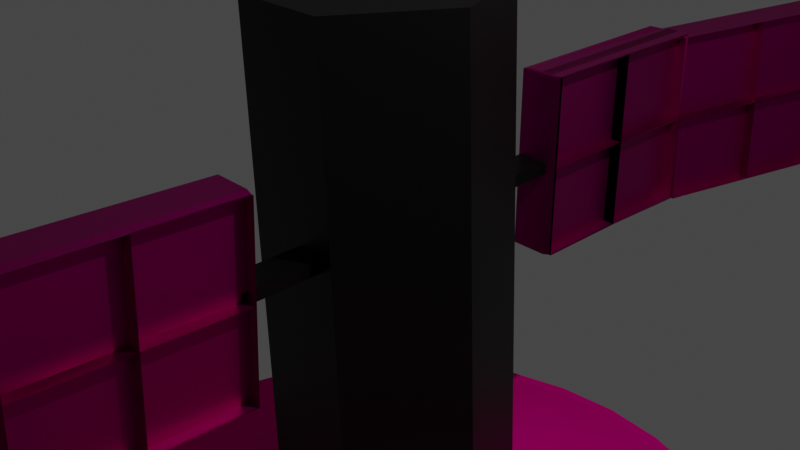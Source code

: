 # Source: satelit.blend  (saved by Blender 2.82.7; exported with 4.5.12 LTS)
import bpy
from mathutils import Matrix  # noqa: F401  (used for matrix-valued properties, if any)

bpy.ops.wm.read_factory_settings(use_empty=True)
scene = bpy.context.scene
scene.name = 'Scene'

# ---- collections
col_collection = bpy.data.collections.new('Collection'); scene.collection.children.link(col_collection)

# ---- materials (node trees are filled in below, after node groups)
mat_material_001 = bpy.data.materials.new('Material.001')
mat_material_001.use_transparent_shadow = False
mat_material_005 = bpy.data.materials.new('Material.005')
mat_material_005.use_transparent_shadow = False
mat_material_005.diffuse_color = (0.8, 0.0, 0.2677, 1.0)
mat_material_005.metallic = 0.9365
mat_material_002 = bpy.data.materials.new('Material.002')
mat_material_002.use_transparent_shadow = False
mat_material_003 = bpy.data.materials.new('Material.003')
mat_material_003.use_transparent_shadow = False

# ---- material node trees
mat_material_001.use_nodes = True; mat_material_001.node_tree.nodes.clear()
_N = mat_material_001.node_tree.nodes; _L = mat_material_001.node_tree.links
n0 = _N.new('ShaderNodeOutputMaterial'); n0.name = 'Material Output'; n0.location = (300, 300)
n1 = _N.new('ShaderNodeBsdfPrincipled'); n1.name = 'Principled BSDF'; n1.location = (10, 300)
n1.distribution = 'GGX'
n1.subsurface_method = 'BURLEY'
n1.inputs[0].default_value = (0.01834, 0.01707, 0.01756, 0.0)
n1.inputs[1].default_value = 1.0
n1.inputs[3].default_value = 1.45
n1.inputs[9].default_value = (0.1, 0.1, 0.1)
n1.inputs[13].default_value = 0.5367
n1.inputs[27].default_value = (0.0, 0.0, 0.0, 1.0)
n1.inputs[28].default_value = 1.0
_L.new(n1.outputs[0], n0.inputs[0])
n0.is_active_output = True
mat_material_002.use_nodes = True; mat_material_002.node_tree.nodes.clear()
_N = mat_material_002.node_tree.nodes; _L = mat_material_002.node_tree.links
n0 = _N.new('ShaderNodeOutputMaterial'); n0.name = 'Material Output'; n0.location = (300, 300)
n1 = _N.new('ShaderNodeBsdfPrincipled'); n1.name = 'Principled BSDF'; n1.location = (10, 300)
n1.distribution = 'GGX'
n1.subsurface_method = 'BURLEY'
n1.inputs[0].default_value = (0.4487, 0.0, 0.2061, 1.0)
n1.inputs[1].default_value = 1.0
n1.inputs[3].default_value = 1.45
n1.inputs[27].default_value = (0.0, 0.0, 0.0, 1.0)
n1.inputs[28].default_value = 1.0
_L.new(n1.outputs[0], n0.inputs[0])
n0.is_active_output = True
mat_material_003.use_nodes = True; mat_material_003.node_tree.nodes.clear()
_N = mat_material_003.node_tree.nodes; _L = mat_material_003.node_tree.links
n0 = _N.new('ShaderNodeOutputMaterial'); n0.name = 'Material Output'; n0.location = (300, 300)
n1 = _N.new('ShaderNodeBsdfPrincipled'); n1.name = 'Principled BSDF'; n1.location = (10, 300)
n1.distribution = 'GGX'
n1.subsurface_method = 'BURLEY'
n1.inputs[0].default_value = (0.4487, 0.0, 0.2061, 1.0)
n1.inputs[1].default_value = 1.0
n1.inputs[3].default_value = 1.45
n1.inputs[27].default_value = (0.0, 0.0, 0.0, 1.0)
n1.inputs[28].default_value = 1.0
_L.new(n1.outputs[0], n0.inputs[0])
n0.is_active_output = True

# ---- world
world_world = bpy.data.worlds.new('World'); scene.world = world_world
world_world.use_nodes = True; world_world.node_tree.nodes.clear()
_N = world_world.node_tree.nodes; _L = world_world.node_tree.links
n0 = _N.new('ShaderNodeOutputWorld'); n0.name = 'World Output'; n0.location = (300, 300)
n1 = _N.new('ShaderNodeBackground'); n1.name = 'Background'; n1.location = (10, 300)
n1.inputs[0].default_value = (0.05088, 0.05088, 0.05088, 1.0)
_L.new(n1.outputs[0], n0.inputs[0])
n0.is_active_output = True
world_world.color = (0.05088, 0.05088, 0.05088)
world_world.use_sun_shadow = False
world_world.sun_shadow_jitter_overblur = 0.0

# ---- cameras
cam_camera = bpy.data.cameras.new('Camera')
cam_camera.clip_end = 100.0
cam_camera.ortho_scale = 7.314

# ---- lights
light_light = bpy.data.lights.new('Light', 'POINT')
light_light.transmission_factor = 0.0
light_light.energy = 1000.0
light_light.shadow_soft_size = 0.1
light_light.shadow_maximum_resolution = 0.006
light_light.use_absolute_resolution = True

# ---- meshes
me_cylinder_001 = bpy.data.meshes.new('Cylinder.001')
me_cylinder_001.from_pydata([(0.0, 1.0, -1.0), (-1.462e-07, 0.656, 1.0), (0.1951, 0.9808, -1.0), (0.128, 0.6434, 1.0), (0.3827, 0.9239, -1.0), (0.251, 0.6061, 1.0), (0.5556, 0.8315, -1.0), (0.3645, 0.5454, 1.0), (0.7071, 0.7071, -1.0), (0.4639, 0.4639, 1.0), (0.8315, 0.5556, -1.0), (0.5454, 0.3645, 1.0), (0.9239, 0.3827, -1.0), (0.6061, 0.251, 1.0), (0.9808, 0.1951, -1.0), (0.6434, 0.128, 1.0), (1.0, 7.55e-08, -1.0), (0.656, 2.023e-08, 1.0), (0.9808, -0.1951, -1.0), (0.6434, -0.128, 1.0), (0.9239, -0.3827, -1.0), (0.6061, -0.251, 1.0), (0.8315, -0.5556, -1.0), (0.5454, -0.3645, 1.0), (0.7071, -0.7071, -1.0), (0.4639, -0.4639, 1.0), (0.5556, -0.8315, -1.0), (0.3645, -0.5454, 1.0), (0.3827, -0.9239, -1.0), (0.251, -0.6061, 1.0), (0.1951, -0.9808, -1.0), (0.128, -0.6434, 1.0), (-3.258e-07, -1.0, -1.0), (-2.112e-07, -0.656, 1.0), (-0.1951, -0.9808, -1.0), (-0.128, -0.6434, 1.0), (-0.3827, -0.9239, -1.0), (-0.251, -0.6061, 1.0), (-0.5556, -0.8315, -1.0), (-0.3645, -0.5454, 1.0), (-0.7071, -0.7071, -1.0), (-0.4639, -0.4639, 1.0), (-0.8315, -0.5556, -1.0), (-0.5454, -0.3645, 1.0), (-0.9239, -0.3827, -1.0), (-0.6061, -0.251, 1.0), (-0.9808, -0.1951, -1.0), (-0.6434, -0.128, 1.0), (-1.0, 9.656e-07, -1.0), (-0.656, 6.218e-07, 1.0), (-0.9808, 0.1951, -1.0), (-0.6434, 0.128, 1.0), (-0.9239, 0.3827, -1.0), (-0.6061, 0.251, 1.0), (-0.8315, 0.5556, -1.0), (-0.5454, 0.3645, 1.0), (-0.7071, 0.7071, -1.0), (-0.4639, 0.4639, 1.0), (-0.5556, 0.8315, -1.0), (-0.3645, 0.5454, 1.0), (-0.3827, 0.9239, -1.0), (-0.251, 0.6061, 1.0), (-0.1951, 0.9808, -1.0), (-0.128, 0.6434, 1.0), (0.1951, 0.9808, 1.0), (0.0, 1.0, 1.0), (0.3827, 0.9239, 1.0), (0.5556, 0.8315, 1.0), (0.7071, 0.7071, 1.0), (0.8315, 0.5556, 1.0), (0.9239, 0.3827, 1.0), (0.9808, 0.1951, 1.0), (1.0, 7.55e-08, 1.0), (0.9808, -0.1951, 1.0), (0.9239, -0.3827, 1.0), (0.8315, -0.5556, 1.0), (0.7071, -0.7071, 1.0), (0.5556, -0.8315, 1.0), (0.3827, -0.9239, 1.0), (0.1951, -0.9808, 1.0), (-3.258e-07, -1.0, 1.0), (-0.1951, -0.9808, 1.0), (-0.3827, -0.9239, 1.0), (-0.5556, -0.8315, 1.0), (-0.7071, -0.7071, 1.0), (-0.8315, -0.5556, 1.0), (-0.9239, -0.3827, 1.0), (-0.9808, -0.1951, 1.0), (-1.0, 9.656e-07, 1.0), (-0.9808, 0.1951, 1.0), (-0.9239, 0.3827, 1.0), (-0.8315, 0.5556, 1.0), (-0.7071, 0.7071, 1.0), (-0.5556, 0.8315, 1.0), (-0.3827, 0.9239, 1.0), (-0.1951, 0.9808, 1.0), (0.1709, 0.8589, 1.0), (-4.744e-08, 0.8758, 1.0), (0.3351, 0.8091, 1.0), (0.4865, 0.7282, 1.0), (0.6193, 0.6193, 1.0), (0.7282, 0.4865, 1.0), (0.8091, 0.3351, 1.0), (0.8589, 0.1709, 1.0), (0.8758, 5.643e-08, 1.0), (0.8589, -0.1709, 1.0), (0.8091, -0.3351, 1.0), (0.7282, -0.4865, 1.0), (0.6193, -0.6193, 1.0), (0.4865, -0.7282, 1.0), (0.3351, -0.8091, 1.0), (0.1709, -0.8589, 1.0), (-2.877e-07, -0.8758, 1.0), (-0.1709, -0.8589, 1.0), (-0.3351, -0.8091, 1.0), (-0.4865, -0.7282, 1.0), (-0.6193, -0.6193, 1.0), (-0.7282, -0.4865, 1.0), (-0.8091, -0.3351, 1.0), (-0.8589, -0.1709, 1.0), (-0.8758, 8.521e-07, 1.0), (-0.8589, 0.1709, 1.0), (-0.8091, 0.3351, 1.0), (-0.7282, 0.4865, 1.0), (-0.6193, 0.6193, 1.0), (-0.4865, 0.7282, 1.0), (-0.3351, 0.8091, 1.0), (-0.1709, 0.8589, 1.0), (0.128, 0.6434, 1.0), (-1.462e-07, 0.656, 1.0), (0.251, 0.6061, 1.0), (0.3645, 0.5454, 1.0), (0.4639, 0.4639, 1.0), (0.5454, 0.3645, 1.0), (0.6061, 0.251, 1.0), (0.6434, 0.128, 1.0), (0.656, 2.023e-08, 1.0), (0.6434, -0.128, 1.0), (0.6061, -0.251, 1.0), (0.5454, -0.3645, 1.0), (0.4639, -0.4639, 1.0), (0.3645, -0.5454, 1.0), (0.251, -0.6061, 1.0), (0.128, -0.6434, 1.0), (-2.112e-07, -0.656, 1.0), (-0.128, -0.6434, 1.0), (-0.251, -0.6061, 1.0), (-0.3645, -0.5454, 1.0), (-0.4639, -0.4639, 1.0), (-0.5454, -0.3645, 1.0), (-0.6061, -0.251, 1.0), (-0.6434, -0.128, 1.0), (-0.656, 6.218e-07, 1.0), (-0.6434, 0.128, 1.0), (-0.6061, 0.251, 1.0), (-0.5454, 0.3645, 1.0), (-0.4639, 0.4639, 1.0), (-0.3645, 0.5454, 1.0), (-0.251, 0.6061, 1.0), (-0.128, 0.6434, 1.0), (0.05843, 0.2938, 1.659), (4.426e-07, 0.2995, 1.659), (0.1146, 0.2767, 1.659), (0.1664, 0.249, 1.659), (0.2118, 0.2118, 1.659), (0.249, 0.1664, 1.659), (0.2767, 0.1146, 1.659), (0.2938, 0.05843, 1.659), (0.2995, -4.916e-08, 1.659), (0.2938, -0.05843, 1.659), (0.2767, -0.1146, 1.659), (0.249, -0.1664, 1.659), (0.2118, -0.2118, 1.659), (0.1664, -0.249, 1.659), (0.1146, -0.2767, 1.659), (0.05843, -0.2938, 1.659), (6.031e-07, -0.2995, 1.659), (-0.05843, -0.2938, 1.659), (-0.1146, -0.2767, 1.659), (-0.1664, -0.249, 1.659), (-0.2118, -0.2118, 1.659), (-0.249, -0.1664, 1.659), (-0.2767, -0.1146, 1.659), (-0.2938, -0.05843, 1.659), (-0.2995, 2.895e-07, 1.659), (-0.2938, 0.05843, 1.659), (-0.2767, 0.1146, 1.659), (-0.249, 0.1664, 1.659), (-0.2118, 0.2118, 1.659), (-0.1664, 0.249, 1.659), (-0.1146, 0.2767, 1.659), (-0.05843, 0.2938, 1.659), (0.128, 0.6434, 1.659), (5.801e-07, 0.656, 1.659), (0.251, 0.6061, 1.659), (0.3645, 0.5454, 1.659), (0.4639, 0.4639, 1.659), (0.5454, 0.3645, 1.659), (0.6061, 0.251, 1.659), (0.6434, 0.128, 1.659), (0.656, 2.023e-08, 1.659), (0.6434, -0.128, 1.659), (0.6061, -0.251, 1.659), (0.5454, -0.3645, 1.659), (0.4639, -0.4639, 1.659), (0.3645, -0.5454, 1.659), (0.251, -0.6061, 1.659), (0.128, -0.6434, 1.659), (5.15e-07, -0.656, 1.659), (-0.128, -0.6434, 1.659), (-0.251, -0.6061, 1.659), (-0.3645, -0.5454, 1.659), (-0.4639, -0.4639, 1.659), (-0.5454, -0.3645, 1.659), (-0.6061, -0.251, 1.659), (-0.6434, -0.128, 1.659), (-0.656, 6.218e-07, 1.659), (-0.6434, 0.128, 1.659), (-0.6061, 0.251, 1.659), (-0.5454, 0.3645, 1.659), (-0.4639, 0.4639, 1.659), (-0.3645, 0.5454, 1.659), (-0.251, 0.6061, 1.659), (-0.128, 0.6434, 1.659), (0.05843, 0.2938, 1.659), (4.426e-07, 0.2995, 1.659), (0.1146, 0.2767, 1.659), (0.1664, 0.249, 1.659), (0.2118, 0.2118, 1.659), (0.249, 0.1664, 1.659), (0.2767, 0.1146, 1.659), (0.2938, 0.05843, 1.659), (0.2995, -4.916e-08, 1.659), (0.2938, -0.05843, 1.659), (0.2767, -0.1146, 1.659), (0.249, -0.1664, 1.659), (0.2118, -0.2118, 1.659), (0.1664, -0.249, 1.659), (0.1146, -0.2767, 1.659), (0.05843, -0.2938, 1.659), (6.031e-07, -0.2995, 1.659), (-0.05843, -0.2938, 1.659), (-0.1146, -0.2767, 1.659), (-0.1664, -0.249, 1.659), (-0.2118, -0.2118, 1.659), (-0.249, -0.1664, 1.659), (-0.2767, -0.1146, 1.659), (-0.2938, -0.05843, 1.659), (-0.2995, 2.895e-07, 1.659), (-0.2938, 0.05843, 1.659), (-0.2767, 0.1146, 1.659), (-0.249, 0.1664, 1.659), (-0.2118, 0.2118, 1.659), (-0.1664, 0.249, 1.659), (-0.1146, 0.2767, 1.659), (-0.05843, 0.2938, 1.659), (0.05843, 0.2938, 2.475), (-8.533e-07, 0.2995, 2.475), (0.1146, 0.2767, 2.475), (0.1664, 0.249, 2.475), (0.2118, 0.2118, 2.475), (0.249, 0.1664, 2.475), (0.2767, 0.1146, 2.475), (0.2938, 0.05843, 2.475), (0.2995, -4.916e-08, 2.475), (0.2938, -0.05843, 2.475), (0.2767, -0.1146, 2.475), (0.249, -0.1664, 2.475), (0.2118, -0.2118, 2.475), (0.1664, -0.249, 2.475), (0.1146, -0.2767, 2.475), (0.05843, -0.2938, 2.475), (-6.929e-07, -0.2995, 2.475), (-0.05843, -0.2938, 2.475), (-0.1146, -0.2767, 2.475), (-0.1664, -0.249, 2.475), (-0.2118, -0.2118, 2.475), (-0.249, -0.1664, 2.475), (-0.2767, -0.1146, 2.475), (-0.2938, -0.05843, 2.475), (-0.2995, 2.895e-07, 2.475), (-0.2938, 0.05843, 2.475), (-0.2767, 0.1146, 2.475), (-0.249, 0.1664, 2.475), (-0.2118, 0.2118, 2.475), (-0.1664, 0.249, 2.475), (-0.1146, 0.2767, 2.475), (-0.05843, 0.2938, 2.475), (0.05843, 0.2938, 3.849), (-4.852e-06, 0.2995, 3.849), (0.1146, 0.2767, 3.849), (0.1664, 0.249, 3.849), (0.2118, 0.2118, 3.849), (0.249, 0.1664, 3.849), (0.2767, 0.1146, 3.849), (0.2938, 0.05843, 3.849), (0.2995, -4.916e-08, 3.849), (0.2938, -0.05843, 3.849), (0.2767, -0.1146, 3.849), (0.249, -0.1664, 3.849), (0.2118, -0.2118, 3.849), (0.1664, -0.249, 3.849), (0.1146, -0.2767, 3.849), (0.05843, -0.2938, 3.849), (-4.691e-06, -0.2995, 3.849), (-0.05844, -0.2938, 3.849), (-0.1146, -0.2767, 3.849), (-0.1664, -0.249, 3.849), (-0.2118, -0.2118, 3.849), (-0.249, -0.1664, 3.849), (-0.2767, -0.1146, 3.849), (-0.2938, -0.05843, 3.849), (-0.2995, 2.895e-07, 3.849), (-0.2938, 0.05843, 3.849), (-0.2767, 0.1146, 3.849), (-0.249, 0.1664, 3.849), (-0.2118, 0.2118, 3.849), (-0.1664, 0.249, 3.849), (-0.1146, 0.2767, 3.849), (-0.05844, 0.2938, 3.849), (0.0, -4.394, -4.302), (0.8572, -4.31, -4.302), (1.682, -4.06, -4.302), (2.441, -3.654, -4.302), (3.107, -3.107, -4.302), (3.654, -2.441, -4.302), (4.06, -1.682, -4.302), (4.31, -0.8572, -4.302), (4.394, -3.317e-07, -4.302), (4.31, 0.8572, -4.302), (4.06, 1.682, -4.302), (3.654, 2.441, -4.302), (3.107, 3.107, -4.302), (2.441, 3.654, -4.302), (1.682, 4.06, -4.302), (0.8572, 4.31, -4.302), (-1.432e-06, 4.394, -4.302), (-0.8572, 4.31, -4.302), (-1.682, 4.06, -4.302), (-2.441, 3.654, -4.302), (-3.107, 3.107, -4.302), (-3.654, 2.441, -4.302), (-4.06, 1.682, -4.302), (-4.31, 0.8572, -4.302), (-4.394, -4.243e-06, -4.302), (-4.31, -0.8572, -4.302), (-4.06, -1.682, -4.302), (-3.654, -2.441, -4.302), (-3.107, -3.107, -4.302), (-2.441, -3.654, -4.302), (-1.682, -4.06, -4.302), (-0.8572, -4.31, -4.302)], [(321, 320), (322, 321), (323, 322), (324, 323), (325, 324), (326, 325), (327, 326), (328, 327), (329, 328), (330, 329), (331, 330), (332, 331), (333, 332), (334, 333), (335, 334), (336, 335), (337, 336), (338, 337), (339, 338), (340, 339), (341, 340), (342, 341), (343, 342), (344, 343), (345, 344), (346, 345), (347, 346), (348, 347), (349, 348), (350, 349), (351, 350), (320, 351)], [(0, 65, 64, 2), (2, 64, 66, 4), (4, 66, 67, 6), (6, 67, 68, 8), (8, 68, 69, 10), (10, 69, 70, 12), (12, 70, 71, 14), (14, 71, 72, 16), (16, 72, 73, 18), (18, 73, 74, 20), (20, 74, 75, 22), (22, 75, 76, 24), (24, 76, 77, 26), (26, 77, 78, 28), (28, 78, 79, 30), (30, 79, 80, 32), (32, 80, 81, 34), (34, 81, 82, 36), (36, 82, 83, 38), (38, 83, 84, 40), (40, 84, 85, 42), (42, 85, 86, 44), (44, 86, 87, 46), (46, 87, 88, 48), (48, 88, 89, 50), (50, 89, 90, 52), (52, 90, 91, 54), (54, 91, 92, 56), (56, 92, 93, 58), (58, 93, 94, 60), (33, 31, 143, 144), (60, 94, 95, 62), (62, 95, 65, 0), (0, 2, 4, 6, 8, 10, 12, 14, 16, 18, 20, 22, 24, 26, 28, 30, 32, 34, 36, 38, 40, 42, 44, 46, 48, 50, 52, 54, 56, 58, 60, 62), (97, 96, 64, 65), (96, 98, 66, 64), (98, 99, 67, 66), (99, 100, 68, 67), (100, 101, 69, 68), (101, 102, 70, 69), (102, 103, 71, 70), (103, 104, 72, 71), (104, 105, 73, 72), (105, 106, 74, 73), (106, 107, 75, 74), (107, 108, 76, 75), (108, 109, 77, 76), (109, 110, 78, 77), (110, 111, 79, 78), (111, 112, 80, 79), (112, 113, 81, 80), (113, 114, 82, 81), (114, 115, 83, 82), (115, 116, 84, 83), (116, 117, 85, 84), (117, 118, 86, 85), (118, 119, 87, 86), (119, 120, 88, 87), (120, 121, 89, 88), (121, 122, 90, 89), (122, 123, 91, 90), (123, 124, 92, 91), (124, 125, 93, 92), (125, 126, 94, 93), (126, 127, 95, 94), (127, 97, 65, 95), (1, 3, 96, 97), (3, 5, 98, 96), (5, 7, 99, 98), (7, 9, 100, 99), (9, 11, 101, 100), (11, 13, 102, 101), (13, 15, 103, 102), (15, 17, 104, 103), (17, 19, 105, 104), (19, 21, 106, 105), (21, 23, 107, 106), (23, 25, 108, 107), (25, 27, 109, 108), (27, 29, 110, 109), (29, 31, 111, 110), (31, 33, 112, 111), (33, 35, 113, 112), (35, 37, 114, 113), (37, 39, 115, 114), (39, 41, 116, 115), (41, 43, 117, 116), (43, 45, 118, 117), (45, 47, 119, 118), (47, 49, 120, 119), (49, 51, 121, 120), (51, 53, 122, 121), (53, 55, 123, 122), (55, 57, 124, 123), (57, 59, 125, 124), (59, 61, 126, 125), (61, 63, 127, 126), (63, 1, 97, 127), (147, 146, 210, 211), (7, 5, 130, 131), (61, 59, 157, 158), (35, 33, 144, 145), (9, 7, 131, 132), (63, 61, 158, 159), (37, 35, 145, 146), (11, 9, 132, 133), (1, 63, 159, 129), (39, 37, 146, 147), (13, 11, 133, 134), (41, 39, 147, 148), (15, 13, 134, 135), (43, 41, 148, 149), (17, 15, 135, 136), (45, 43, 149, 150), (19, 17, 136, 137), (47, 45, 150, 151), (21, 19, 137, 138), (49, 47, 151, 152), (23, 21, 138, 139), (51, 49, 152, 153), (25, 23, 139, 140), (53, 51, 153, 154), (27, 25, 140, 141), (55, 53, 154, 155), (29, 27, 141, 142), (3, 1, 129, 128), (57, 55, 155, 156), (31, 29, 142, 143), (5, 3, 128, 130), (59, 57, 156, 157), (162, 160, 224, 226), (134, 133, 197, 198), (148, 147, 211, 212), (135, 134, 198, 199), (149, 148, 212, 213), (136, 135, 199, 200), (150, 149, 213, 214), (137, 136, 200, 201), (151, 150, 214, 215), (138, 137, 201, 202), (152, 151, 215, 216), (139, 138, 202, 203), (153, 152, 216, 217), (140, 139, 203, 204), (154, 153, 217, 218), (141, 140, 204, 205), (155, 154, 218, 219), (142, 141, 205, 206), (128, 129, 193, 192), (156, 155, 219, 220), (143, 142, 206, 207), (130, 128, 192, 194), (157, 156, 220, 221), (144, 143, 207, 208), (131, 130, 194, 195), (158, 157, 221, 222), (145, 144, 208, 209), (132, 131, 195, 196), (159, 158, 222, 223), (146, 145, 209, 210), (133, 132, 196, 197), (129, 159, 223, 193), (161, 160, 192, 193), (160, 162, 194, 192), (162, 163, 195, 194), (163, 164, 196, 195), (164, 165, 197, 196), (165, 166, 198, 197), (166, 167, 199, 198), (167, 168, 200, 199), (168, 169, 201, 200), (169, 170, 202, 201), (170, 171, 203, 202), (171, 172, 204, 203), (172, 173, 205, 204), (173, 174, 206, 205), (174, 175, 207, 206), (175, 176, 208, 207), (176, 177, 209, 208), (177, 178, 210, 209), (178, 179, 211, 210), (179, 180, 212, 211), (180, 181, 213, 212), (181, 182, 214, 213), (182, 183, 215, 214), (183, 184, 216, 215), (184, 185, 217, 216), (185, 186, 218, 217), (186, 187, 219, 218), (187, 188, 220, 219), (188, 189, 221, 220), (189, 190, 222, 221), (190, 191, 223, 222), (191, 161, 193, 223), (229, 228, 260, 261), (189, 188, 252, 253), (176, 175, 239, 240), (163, 162, 226, 227), (190, 189, 253, 254), (177, 176, 240, 241), (164, 163, 227, 228), (191, 190, 254, 255), (178, 177, 241, 242), (165, 164, 228, 229), (161, 191, 255, 225), (179, 178, 242, 243), (166, 165, 229, 230), (180, 179, 243, 244), (167, 166, 230, 231), (181, 180, 244, 245), (168, 167, 231, 232), (182, 181, 245, 246), (169, 168, 232, 233), (183, 182, 246, 247), (170, 169, 233, 234), (184, 183, 247, 248), (171, 170, 234, 235), (185, 184, 248, 249), (172, 171, 235, 236), (186, 185, 249, 250), (173, 172, 236, 237), (187, 186, 250, 251), (174, 173, 237, 238), (160, 161, 225, 224), (188, 187, 251, 252), (175, 174, 238, 239), (264, 263, 295, 296), (225, 255, 287, 257), (243, 242, 274, 275), (230, 229, 261, 262), (244, 243, 275, 276), (231, 230, 262, 263), (245, 244, 276, 277), (232, 231, 263, 264), (246, 245, 277, 278), (233, 232, 264, 265), (247, 246, 278, 279), (234, 233, 265, 266), (248, 247, 279, 280), (235, 234, 266, 267), (249, 248, 280, 281), (236, 235, 267, 268), (250, 249, 281, 282), (237, 236, 268, 269), (251, 250, 282, 283), (238, 237, 269, 270), (224, 225, 257, 256), (252, 251, 283, 284), (239, 238, 270, 271), (226, 224, 256, 258), (253, 252, 284, 285), (240, 239, 271, 272), (227, 226, 258, 259), (254, 253, 285, 286), (241, 240, 272, 273), (228, 227, 259, 260), (255, 254, 286, 287), (242, 241, 273, 274), (288, 289, 319, 318, 317, 316, 315, 314, 313, 312, 311, 310, 309, 308, 307, 306, 305, 304, 303, 302, 301, 300, 299, 298, 297, 296, 295, 294, 293, 292, 291, 290), (278, 277, 309, 310), (265, 264, 296, 297), (279, 278, 310, 311), (266, 265, 297, 298), (280, 279, 311, 312), (267, 266, 298, 299), (281, 280, 312, 313), (268, 267, 299, 300), (282, 281, 313, 314), (269, 268, 300, 301), (283, 282, 314, 315), (270, 269, 301, 302), (256, 257, 289, 288), (284, 283, 315, 316), (271, 270, 302, 303), (258, 256, 288, 290), (285, 284, 316, 317), (272, 271, 303, 304), (259, 258, 290, 291), (286, 285, 317, 318), (273, 272, 304, 305), (260, 259, 291, 292), (287, 286, 318, 319), (274, 273, 305, 306), (261, 260, 292, 293), (257, 287, 319, 289), (275, 274, 306, 307), (262, 261, 293, 294), (276, 275, 307, 308), (263, 262, 294, 295), (277, 276, 308, 309)])
_uv = me_cylinder_001.uv_layers.new(name='UVMap')
_uv.uv.foreach_set('vector', [1.0, 0.5, 1.0, 1.0, 0.9688, 1.0, 0.9688, 0.5, 0.9688, 0.5, 0.9688, 1.0, 0.9375, 1.0, 0.9375, 0.5, 0.9375, 0.5, 0.9375, 1.0, 0.9062, 1.0, 0.9062, 0.5, 0.9062, 0.5, 0.9062, 1.0, 0.875, 1.0, 0.875, 0.5, 0.875, 0.5, 0.875, 1.0, 0.8438, 1.0, 0.8438, 0.5, 0.8438, 0.5, 0.8438, 1.0, 0.8125, 1.0, 0.8125, 0.5, 0.8125, 0.5, 0.8125, 1.0, 0.7812, 1.0, 0.7812, 0.5, 0.7812, 0.5, 0.7812, 1.0, 0.75, 1.0, 0.75, 0.5, 0.75, 0.5, 0.75, 1.0, 0.7188, 1.0, 0.7188, 0.5, 0.7188, 0.5, 0.7188, 1.0, 0.6875, 1.0, 0.6875, 0.5, 0.6875, 0.5, 0.6875, 1.0, 0.6562, 1.0, 0.6562, 0.5, 0.6562, 0.5, 0.6562, 1.0, 0.625, 1.0, 0.625, 0.5, 0.625, 0.5, 0.625, 1.0, 0.5938, 1.0, 0.5938, 0.5, 0.5938, 0.5, 0.5938, 1.0, 0.5625, 1.0, 0.5625, 0.5, 0.5625, 0.5, 0.5625, 1.0, 0.5312, 1.0, 0.5312, 0.5, 0.5312, 0.5, 0.5312, 1.0, 0.5, 1.0, 0.5, 0.5, 0.5, 0.5, 0.5, 1.0, 0.4688, 1.0, 0.4688, 0.5, 0.4688, 0.5, 0.4688, 1.0, 0.4375, 1.0, 0.4375, 0.5, 0.4375, 0.5, 0.4375, 1.0, 0.4062, 1.0, 0.4062, 0.5, 0.4062, 0.5, 0.4062, 1.0, 0.375, 1.0, 0.375, 0.5, 0.375, 0.5, 0.375, 1.0, 0.3438, 1.0, 0.3438, 0.5, 0.3438, 0.5, 0.3438, 1.0, 0.3125, 1.0, 0.3125, 0.5, 0.3125, 0.5, 0.3125, 1.0, 0.2812, 1.0, 0.2812, 0.5, 0.2812, 0.5, 0.2812, 1.0, 0.25, 1.0, 0.25, 0.5, 0.25, 0.5, 0.25, 1.0, 0.2188, 1.0, 0.2188, 0.5, 0.2188, 0.5, 0.2188, 1.0, 0.1875, 1.0, 0.1875, 0.5, 0.1875, 0.5, 0.1875, 1.0, 0.1562, 1.0, 0.1562, 0.5, 0.1562, 0.5, 0.1562, 1.0, 0.125, 1.0, 0.125, 0.5, 0.125, 0.5, 0.125, 1.0, 0.09375, 1.0, 0.09375, 0.5, 0.09375, 0.5, 0.09375, 1.0, 0.0625, 1.0, 0.0625, 0.5, 0.25, 0.09256, 0.2807, 0.09559, 0.2807, 0.09559, 0.25, 0.09256, 0.0625, 0.5, 0.0625, 1.0, 0.03125, 1.0, 0.03125, 0.5, 0.03125, 0.5, 0.03125, 1.0, 0.0, 1.0, 0.0, 0.5, 0.75, 0.49, 0.7968, 0.4854, 0.8418, 0.4717, 0.8833, 0.4496, 0.9197, 0.4197, 0.9496, 0.3833, 0.9717, 0.3418, 0.9854, 0.2968, 0.99, 0.25, 0.9854, 0.2032, 0.9717, 0.1582, 0.9496, 0.1167, 0.9197, 0.08029, 0.8833, 0.05045, 0.8418, 0.02827, 0.7968, 0.01461, 0.75, 0.01, 0.7032, 0.01461, 0.6582, 0.02827, 0.6167, 0.05045, 0.5803, 0.08029, 0.5504, 0.1167, 0.5283, 0.1582, 0.5146, 0.2032, 0.51, 0.25, 0.5146, 0.2968, 0.5283, 0.3418, 0.5504, 0.3833, 0.5803, 0.4197, 0.6167, 0.4496, 0.6582, 0.4717, 0.7032, 0.4854, 0.25, 0.4602, 0.291, 0.4561, 0.2968, 0.4854, 0.25, 0.49, 0.291, 0.4561, 0.3304, 0.4442, 0.3418, 0.4717, 0.2968, 0.4854, 0.3304, 0.4442, 0.3668, 0.4248, 0.3833, 0.4496, 0.3418, 0.4717, 0.3668, 0.4248, 0.3986, 0.3986, 0.4197, 0.4197, 0.3833, 0.4496, 0.3986, 0.3986, 0.4248, 0.3668, 0.4496, 0.3833, 0.4197, 0.4197, 0.4248, 0.3668, 0.4442, 0.3304, 0.4717, 0.3418, 0.4496, 0.3833, 0.4442, 0.3304, 0.4561, 0.291, 0.4854, 0.2968, 0.4717, 0.3418, 0.4561, 0.291, 0.4602, 0.25, 0.49, 0.25, 0.4854, 0.2968, 0.4602, 0.25, 0.4561, 0.209, 0.4854, 0.2032, 0.49, 0.25, 0.4561, 0.209, 0.4442, 0.1696, 0.4717, 0.1582, 0.4854, 0.2032, 0.4442, 0.1696, 0.4248, 0.1332, 0.4496, 0.1167, 0.4717, 0.1582, 0.4248, 0.1332, 0.3986, 0.1014, 0.4197, 0.08029, 0.4496, 0.1167, 0.3986, 0.1014, 0.3668, 0.07524, 0.3833, 0.05045, 0.4197, 0.08029, 0.3668, 0.07524, 0.3304, 0.05582, 0.3418, 0.02827, 0.3833, 0.05045, 0.3304, 0.05582, 0.291, 0.04386, 0.2968, 0.01461, 0.3418, 0.02827, 0.291, 0.04386, 0.25, 0.03982, 0.25, 0.01, 0.2968, 0.01461, 0.25, 0.03982, 0.209, 0.04386, 0.2032, 0.01461, 0.25, 0.01, 0.209, 0.04386, 0.1696, 0.05582, 0.1582, 0.02827, 0.2032, 0.01461, 0.1696, 0.05582, 0.1332, 0.07524, 0.1167, 0.05045, 0.1582, 0.02827, 0.1332, 0.07524, 0.1014, 0.1014, 0.08029, 0.08029, 0.1167, 0.05045, 0.1014, 0.1014, 0.07524, 0.1332, 0.05045, 0.1167, 0.08029, 0.08029, 0.07524, 0.1332, 0.05582, 0.1696, 0.02827, 0.1582, 0.05045, 0.1167, 0.05582, 0.1696, 0.04386, 0.209, 0.01461, 0.2032, 0.02827, 0.1582, 0.04386, 0.209, 0.03982, 0.25, 0.01, 0.25, 0.01461, 0.2032, 0.03982, 0.25, 0.04386, 0.291, 0.01461, 0.2968, 0.01, 0.25, 0.04386, 0.291, 0.05582, 0.3304, 0.02827, 0.3418, 0.01461, 0.2968, 0.05582, 0.3304, 0.07524, 0.3668, 0.05045, 0.3833, 0.02827, 0.3418, 0.07524, 0.3668, 0.1014, 0.3986, 0.08029, 0.4197, 0.05045, 0.3833, 0.1014, 0.3986, 0.1332, 0.4248, 0.1167, 0.4496, 0.08029, 0.4197, 0.1332, 0.4248, 0.1696, 0.4442, 0.1582, 0.4717, 0.1167, 0.4496, 0.1696, 0.4442, 0.209, 0.4561, 0.2032, 0.4854, 0.1582, 0.4717, 0.209, 0.4561, 0.25, 0.4602, 0.25, 0.49, 0.2032, 0.4854, 0.25, 0.4074, 0.2807, 0.4044, 0.291, 0.4561, 0.25, 0.4602, 0.2807, 0.4044, 0.3102, 0.3955, 0.3304, 0.4442, 0.291, 0.4561, 0.3102, 0.3955, 0.3375, 0.3809, 0.3668, 0.4248, 0.3304, 0.4442, 0.3375, 0.3809, 0.3613, 0.3613, 0.3986, 0.3986, 0.3668, 0.4248, 0.3613, 0.3613, 0.3809, 0.3375, 0.4248, 0.3668, 0.3986, 0.3986, 0.3809, 0.3375, 0.3955, 0.3102, 0.4442, 0.3304, 0.4248, 0.3668, 0.3955, 0.3102, 0.4044, 0.2807, 0.4561, 0.291, 0.4442, 0.3304, 0.4044, 0.2807, 0.4074, 0.25, 0.4602, 0.25, 0.4561, 0.291, 0.4074, 0.25, 0.4044, 0.2193, 0.4561, 0.209, 0.4602, 0.25, 0.4044, 0.2193, 0.3955, 0.1898, 0.4442, 0.1696, 0.4561, 0.209, 0.3955, 0.1898, 0.3809, 0.1625, 0.4248, 0.1332, 0.4442, 0.1696, 0.3809, 0.1625, 0.3613, 0.1387, 0.3986, 0.1014, 0.4248, 0.1332, 0.3613, 0.1387, 0.3375, 0.1191, 0.3668, 0.07524, 0.3986, 0.1014, 0.3375, 0.1191, 0.3102, 0.1045, 0.3304, 0.05582, 0.3668, 0.07524, 0.3102, 0.1045, 0.2807, 0.09559, 0.291, 0.04386, 0.3304, 0.05582, 0.2807, 0.09559, 0.25, 0.09256, 0.25, 0.03982, 0.291, 0.04386, 0.25, 0.09256, 0.2193, 0.09559, 0.209, 0.04386, 0.25, 0.03982, 0.2193, 0.09559, 0.1898, 0.1045, 0.1696, 0.05582, 0.209, 0.04386, 0.1898, 0.1045, 0.1625, 0.1191, 0.1332, 0.07524, 0.1696, 0.05582, 0.1625, 0.1191, 0.1387, 0.1387, 0.1014, 0.1014, 0.1332, 0.07524, 0.1387, 0.1387, 0.1191, 0.1625, 0.07524, 0.1332, 0.1014, 0.1014, 0.1191, 0.1625, 0.1045, 0.1898, 0.05582, 0.1696, 0.07524, 0.1332, 0.1045, 0.1898, 0.09559, 0.2193, 0.04386, 0.209, 0.05582, 0.1696, 0.09559, 0.2193, 0.09256, 0.25, 0.03982, 0.25, 0.04386, 0.209, 0.09256, 0.25, 0.09559, 0.2807, 0.04386, 0.291, 0.03982, 0.25, 0.09559, 0.2807, 0.1045, 0.3102, 0.05582, 0.3304, 0.04386, 0.291, 0.1045, 0.3102, 0.1191, 0.3375, 0.07524, 0.3668, 0.05582, 0.3304, 0.1191, 0.3375, 0.1387, 0.3613, 0.1014, 0.3986, 0.07524, 0.3668, 0.1387, 0.3613, 0.1625, 0.3809, 0.1332, 0.4248, 0.1014, 0.3986, 0.1625, 0.3809, 0.1898, 0.3955, 0.1696, 0.4442, 0.1332, 0.4248, 0.1898, 0.3955, 0.2193, 0.4044, 0.209, 0.4561, 0.1696, 0.4442, 0.2193, 0.4044, 0.25, 0.4074, 0.25, 0.4602, 0.209, 0.4561, 0.1625, 0.1191, 0.1898, 0.1045, 0.1898, 0.1045, 0.1625, 0.1191, 0.3375, 0.3809, 0.3102, 0.3955, 0.3102, 0.3955, 0.3375, 0.3809, 0.1898, 0.3955, 0.1625, 0.3809, 0.1625, 0.3809, 0.1898, 0.3955, 0.2193, 0.09559, 0.25, 0.09256, 0.25, 0.09256, 0.2193, 0.09559, 0.3613, 0.3613, 0.3375, 0.3809, 0.3375, 0.3809, 0.3613, 0.3613, 0.2193, 0.4044, 0.1898, 0.3955, 0.1898, 0.3955, 0.2193, 0.4044, 0.1898, 0.1045, 0.2193, 0.09559, 0.2193, 0.09559, 0.1898, 0.1045, 0.3809, 0.3375, 0.3613, 0.3613, 0.3613, 0.3613, 0.3809, 0.3375, 0.25, 0.4074, 0.2193, 0.4044, 0.2193, 0.4044, 0.25, 0.4074, 0.1625, 0.1191, 0.1898, 0.1045, 0.1898, 0.1045, 0.1625, 0.1191, 0.3955, 0.3102, 0.3809, 0.3375, 0.3809, 0.3375, 0.3955, 0.3102, 0.1387, 0.1387, 0.1625, 0.1191, 0.1625, 0.1191, 0.1387, 0.1387, 0.4044, 0.2807, 0.3955, 0.3102, 0.3955, 0.3102, 0.4044, 0.2807, 0.1191, 0.1625, 0.1387, 0.1387, 0.1387, 0.1387, 0.1191, 0.1625, 0.4074, 0.25, 0.4044, 0.2807, 0.4044, 0.2807, 0.4074, 0.25, 0.1045, 0.1898, 0.1191, 0.1625, 0.1191, 0.1625, 0.1045, 0.1898, 0.4044, 0.2193, 0.4074, 0.25, 0.4074, 0.25, 0.4044, 0.2193, 0.09559, 0.2193, 0.1045, 0.1898, 0.1045, 0.1898, 0.09559, 0.2193, 0.3955, 0.1898, 0.4044, 0.2193, 0.4044, 0.2193, 0.3955, 0.1898, 0.09256, 0.25, 0.09559, 0.2193, 0.09559, 0.2193, 0.09256, 0.25, 0.3809, 0.1625, 0.3955, 0.1898, 0.3955, 0.1898, 0.3809, 0.1625, 0.09559, 0.2807, 0.09256, 0.25, 0.09256, 0.25, 0.09559, 0.2807, 0.3613, 0.1387, 0.3809, 0.1625, 0.3809, 0.1625, 0.3613, 0.1387, 0.1045, 0.3102, 0.09559, 0.2807, 0.09559, 0.2807, 0.1045, 0.3102, 0.3375, 0.1191, 0.3613, 0.1387, 0.3613, 0.1387, 0.3375, 0.1191, 0.1191, 0.3375, 0.1045, 0.3102, 0.1045, 0.3102, 0.1191, 0.3375, 0.3102, 0.1045, 0.3375, 0.1191, 0.3375, 0.1191, 0.3102, 0.1045, 0.2807, 0.4044, 0.25, 0.4074, 0.25, 0.4074, 0.2807, 0.4044, 0.1387, 0.3613, 0.1191, 0.3375, 0.1191, 0.3375, 0.1387, 0.3613, 0.2807, 0.09559, 0.3102, 0.1045, 0.3102, 0.1045, 0.2807, 0.09559, 0.3102, 0.3955, 0.2807, 0.4044, 0.2807, 0.4044, 0.3102, 0.3955, 0.1625, 0.3809, 0.1387, 0.3613, 0.1387, 0.3613, 0.1625, 0.3809, 0.2775, 0.3164, 0.264, 0.3205, 0.264, 0.3205, 0.2775, 0.3164, 0.3955, 0.3102, 0.3809, 0.3375, 0.3809, 0.3375, 0.3955, 0.3102, 0.1387, 0.1387, 0.1625, 0.1191, 0.1625, 0.1191, 0.1387, 0.1387, 0.4044, 0.2807, 0.3955, 0.3102, 0.3955, 0.3102, 0.4044, 0.2807, 0.1191, 0.1625, 0.1387, 0.1387, 0.1387, 0.1387, 0.1191, 0.1625, 0.4074, 0.25, 0.4044, 0.2807, 0.4044, 0.2807, 0.4074, 0.25, 0.1045, 0.1898, 0.1191, 0.1625, 0.1191, 0.1625, 0.1045, 0.1898, 0.4044, 0.2193, 0.4074, 0.25, 0.4074, 0.25, 0.4044, 0.2193, 0.09559, 0.2193, 0.1045, 0.1898, 0.1045, 0.1898, 0.09559, 0.2193, 0.3955, 0.1898, 0.4044, 0.2193, 0.4044, 0.2193, 0.3955, 0.1898, 0.09256, 0.25, 0.09559, 0.2193, 0.09559, 0.2193, 0.09256, 0.25, 0.3809, 0.1625, 0.3955, 0.1898, 0.3955, 0.1898, 0.3809, 0.1625, 0.09559, 0.2807, 0.09256, 0.25, 0.09256, 0.25, 0.09559, 0.2807, 0.3613, 0.1387, 0.3809, 0.1625, 0.3809, 0.1625, 0.3613, 0.1387, 0.1045, 0.3102, 0.09559, 0.2807, 0.09559, 0.2807, 0.1045, 0.3102, 0.3375, 0.1191, 0.3613, 0.1387, 0.3613, 0.1387, 0.3375, 0.1191, 0.1191, 0.3375, 0.1045, 0.3102, 0.1045, 0.3102, 0.1191, 0.3375, 0.3102, 0.1045, 0.3375, 0.1191, 0.3375, 0.1191, 0.3102, 0.1045, 0.2807, 0.4044, 0.25, 0.4074, 0.25, 0.4074, 0.2807, 0.4044, 0.1387, 0.3613, 0.1191, 0.3375, 0.1191, 0.3375, 0.1387, 0.3613, 0.2807, 0.09559, 0.3102, 0.1045, 0.3102, 0.1045, 0.2807, 0.09559, 0.3102, 0.3955, 0.2807, 0.4044, 0.2807, 0.4044, 0.3102, 0.3955, 0.1625, 0.3809, 0.1387, 0.3613, 0.1387, 0.3613, 0.1625, 0.3809, 0.25, 0.09256, 0.2807, 0.09559, 0.2807, 0.09559, 0.25, 0.09256, 0.3375, 0.3809, 0.3102, 0.3955, 0.3102, 0.3955, 0.3375, 0.3809, 0.1898, 0.3955, 0.1625, 0.3809, 0.1625, 0.3809, 0.1898, 0.3955, 0.2193, 0.09559, 0.25, 0.09256, 0.25, 0.09256, 0.2193, 0.09559, 0.3613, 0.3613, 0.3375, 0.3809, 0.3375, 0.3809, 0.3613, 0.3613, 0.2193, 0.4044, 0.1898, 0.3955, 0.1898, 0.3955, 0.2193, 0.4044, 0.1898, 0.1045, 0.2193, 0.09559, 0.2193, 0.09559, 0.1898, 0.1045, 0.3809, 0.3375, 0.3613, 0.3613, 0.3613, 0.3613, 0.3809, 0.3375, 0.25, 0.4074, 0.2193, 0.4044, 0.2193, 0.4044, 0.25, 0.4074, 0.25, 0.3219, 0.264, 0.3205, 0.2807, 0.4044, 0.25, 0.4074, 0.264, 0.3205, 0.2775, 0.3164, 0.3102, 0.3955, 0.2807, 0.4044, 0.2775, 0.3164, 0.2899, 0.3098, 0.3375, 0.3809, 0.3102, 0.3955, 0.2899, 0.3098, 0.3008, 0.3008, 0.3613, 0.3613, 0.3375, 0.3809, 0.3008, 0.3008, 0.3098, 0.2899, 0.3809, 0.3375, 0.3613, 0.3613, 0.3098, 0.2899, 0.3164, 0.2775, 0.3955, 0.3102, 0.3809, 0.3375, 0.3164, 0.2775, 0.3205, 0.264, 0.4044, 0.2807, 0.3955, 0.3102, 0.3205, 0.264, 0.3219, 0.25, 0.4074, 0.25, 0.4044, 0.2807, 0.3219, 0.25, 0.3205, 0.236, 0.4044, 0.2193, 0.4074, 0.25, 0.3205, 0.236, 0.3164, 0.2225, 0.3955, 0.1898, 0.4044, 0.2193, 0.3164, 0.2225, 0.3098, 0.2101, 0.3809, 0.1625, 0.3955, 0.1898, 0.3098, 0.2101, 0.3008, 0.1992, 0.3613, 0.1387, 0.3809, 0.1625, 0.3008, 0.1992, 0.2899, 0.1902, 0.3375, 0.1191, 0.3613, 0.1387, 0.2899, 0.1902, 0.2775, 0.1836, 0.3102, 0.1045, 0.3375, 0.1191, 0.2775, 0.1836, 0.264, 0.1795, 0.2807, 0.09559, 0.3102, 0.1045, 0.264, 0.1795, 0.25, 0.1781, 0.25, 0.09256, 0.2807, 0.09559, 0.25, 0.1781, 0.236, 0.1795, 0.2193, 0.09559, 0.25, 0.09256, 0.236, 0.1795, 0.2225, 0.1836, 0.1898, 0.1045, 0.2193, 0.09559, 0.2225, 0.1836, 0.2101, 0.1902, 0.1625, 0.1191, 0.1898, 0.1045, 0.2101, 0.1902, 0.1992, 0.1992, 0.1387, 0.1387, 0.1625, 0.1191, 0.1992, 0.1992, 0.1902, 0.2101, 0.1191, 0.1625, 0.1387, 0.1387, 0.1902, 0.2101, 0.1836, 0.2225, 0.1045, 0.1898, 0.1191, 0.1625, 0.1836, 0.2225, 0.1795, 0.236, 0.09559, 0.2193, 0.1045, 0.1898, 0.1795, 0.236, 0.1781, 0.25, 0.09256, 0.25, 0.09559, 0.2193, 0.1781, 0.25, 0.1795, 0.264, 0.09559, 0.2807, 0.09256, 0.25, 0.1795, 0.264, 0.1836, 0.2775, 0.1045, 0.3102, 0.09559, 0.2807, 0.1836, 0.2775, 0.1902, 0.2899, 0.1191, 0.3375, 0.1045, 0.3102, 0.1902, 0.2899, 0.1992, 0.3008, 0.1387, 0.3613, 0.1191, 0.3375, 0.1992, 0.3008, 0.2101, 0.3098, 0.1625, 0.3809, 0.1387, 0.3613, 0.2101, 0.3098, 0.2225, 0.3164, 0.1898, 0.3955, 0.1625, 0.3809, 0.2225, 0.3164, 0.236, 0.3205, 0.2193, 0.4044, 0.1898, 0.3955, 0.236, 0.3205, 0.25, 0.3219, 0.25, 0.4074, 0.2193, 0.4044, 0.3098, 0.2899, 0.3008, 0.3008, 0.3008, 0.3008, 0.3098, 0.2899, 0.2101, 0.3098, 0.1992, 0.3008, 0.1992, 0.3008, 0.2101, 0.3098, 0.25, 0.1781, 0.264, 0.1795, 0.264, 0.1795, 0.25, 0.1781, 0.2899, 0.3098, 0.2775, 0.3164, 0.2775, 0.3164, 0.2899, 0.3098, 0.2225, 0.3164, 0.2101, 0.3098, 0.2101, 0.3098, 0.2225, 0.3164, 0.236, 0.1795, 0.25, 0.1781, 0.25, 0.1781, 0.236, 0.1795, 0.3008, 0.3008, 0.2899, 0.3098, 0.2899, 0.3098, 0.3008, 0.3008, 0.236, 0.3205, 0.2225, 0.3164, 0.2225, 0.3164, 0.236, 0.3205, 0.2225, 0.1836, 0.236, 0.1795, 0.236, 0.1795, 0.2225, 0.1836, 0.3098, 0.2899, 0.3008, 0.3008, 0.3008, 0.3008, 0.3098, 0.2899, 0.25, 0.3219, 0.236, 0.3205, 0.236, 0.3205, 0.25, 0.3219, 0.2101, 0.1902, 0.2225, 0.1836, 0.2225, 0.1836, 0.2101, 0.1902, 0.3164, 0.2775, 0.3098, 0.2899, 0.3098, 0.2899, 0.3164, 0.2775, 0.1992, 0.1992, 0.2101, 0.1902, 0.2101, 0.1902, 0.1992, 0.1992, 0.3205, 0.264, 0.3164, 0.2775, 0.3164, 0.2775, 0.3205, 0.264, 0.1902, 0.2101, 0.1992, 0.1992, 0.1992, 0.1992, 0.1902, 0.2101, 0.3219, 0.25, 0.3205, 0.264, 0.3205, 0.264, 0.3219, 0.25, 0.1836, 0.2225, 0.1902, 0.2101, 0.1902, 0.2101, 0.1836, 0.2225, 0.3205, 0.236, 0.3219, 0.25, 0.3219, 0.25, 0.3205, 0.236, 0.1795, 0.236, 0.1836, 0.2225, 0.1836, 0.2225, 0.1795, 0.236, 0.3164, 0.2225, 0.3205, 0.236, 0.3205, 0.236, 0.3164, 0.2225, 0.1781, 0.25, 0.1795, 0.236, 0.1795, 0.236, 0.1781, 0.25, 0.3098, 0.2101, 0.3164, 0.2225, 0.3164, 0.2225, 0.3098, 0.2101, 0.1795, 0.264, 0.1781, 0.25, 0.1781, 0.25, 0.1795, 0.264, 0.3008, 0.1992, 0.3098, 0.2101, 0.3098, 0.2101, 0.3008, 0.1992, 0.1836, 0.2775, 0.1795, 0.264, 0.1795, 0.264, 0.1836, 0.2775, 0.2899, 0.1902, 0.3008, 0.1992, 0.3008, 0.1992, 0.2899, 0.1902, 0.1902, 0.2899, 0.1836, 0.2775, 0.1836, 0.2775, 0.1902, 0.2899, 0.2775, 0.1836, 0.2899, 0.1902, 0.2899, 0.1902, 0.2775, 0.1836, 0.264, 0.3205, 0.25, 0.3219, 0.25, 0.3219, 0.264, 0.3205, 0.1992, 0.3008, 0.1902, 0.2899, 0.1902, 0.2899, 0.1992, 0.3008, 0.264, 0.1795, 0.2775, 0.1836, 0.2775, 0.1836, 0.264, 0.1795, 0.3219, 0.25, 0.3205, 0.264, 0.3205, 0.264, 0.3219, 0.25, 0.25, 0.3219, 0.236, 0.3205, 0.236, 0.3205, 0.25, 0.3219, 0.2101, 0.1902, 0.2225, 0.1836, 0.2225, 0.1836, 0.2101, 0.1902, 0.3164, 0.2775, 0.3098, 0.2899, 0.3098, 0.2899, 0.3164, 0.2775, 0.1992, 0.1992, 0.2101, 0.1902, 0.2101, 0.1902, 0.1992, 0.1992, 0.3205, 0.264, 0.3164, 0.2775, 0.3164, 0.2775, 0.3205, 0.264, 0.1902, 0.2101, 0.1992, 0.1992, 0.1992, 0.1992, 0.1902, 0.2101, 0.3219, 0.25, 0.3205, 0.264, 0.3205, 0.264, 0.3219, 0.25, 0.1836, 0.2225, 0.1902, 0.2101, 0.1902, 0.2101, 0.1836, 0.2225, 0.3205, 0.236, 0.3219, 0.25, 0.3219, 0.25, 0.3205, 0.236, 0.1795, 0.236, 0.1836, 0.2225, 0.1836, 0.2225, 0.1795, 0.236, 0.3164, 0.2225, 0.3205, 0.236, 0.3205, 0.236, 0.3164, 0.2225, 0.1781, 0.25, 0.1795, 0.236, 0.1795, 0.236, 0.1781, 0.25, 0.3098, 0.2101, 0.3164, 0.2225, 0.3164, 0.2225, 0.3098, 0.2101, 0.1795, 0.264, 0.1781, 0.25, 0.1781, 0.25, 0.1795, 0.264, 0.3008, 0.1992, 0.3098, 0.2101, 0.3098, 0.2101, 0.3008, 0.1992, 0.1836, 0.2775, 0.1795, 0.264, 0.1795, 0.264, 0.1836, 0.2775, 0.2899, 0.1902, 0.3008, 0.1992, 0.3008, 0.1992, 0.2899, 0.1902, 0.1902, 0.2899, 0.1836, 0.2775, 0.1836, 0.2775, 0.1902, 0.2899, 0.2775, 0.1836, 0.2899, 0.1902, 0.2899, 0.1902, 0.2775, 0.1836, 0.264, 0.3205, 0.25, 0.3219, 0.25, 0.3219, 0.264, 0.3205, 0.1992, 0.3008, 0.1902, 0.2899, 0.1902, 0.2899, 0.1992, 0.3008, 0.264, 0.1795, 0.2775, 0.1836, 0.2775, 0.1836, 0.264, 0.1795, 0.2775, 0.3164, 0.264, 0.3205, 0.264, 0.3205, 0.2775, 0.3164, 0.2101, 0.3098, 0.1992, 0.3008, 0.1992, 0.3008, 0.2101, 0.3098, 0.25, 0.1781, 0.264, 0.1795, 0.264, 0.1795, 0.25, 0.1781, 0.2899, 0.3098, 0.2775, 0.3164, 0.2775, 0.3164, 0.2899, 0.3098, 0.2225, 0.3164, 0.2101, 0.3098, 0.2101, 0.3098, 0.2225, 0.3164, 0.236, 0.1795, 0.25, 0.1781, 0.25, 0.1781, 0.236, 0.1795, 0.3008, 0.3008, 0.2899, 0.3098, 0.2899, 0.3098, 0.3008, 0.3008, 0.236, 0.3205, 0.2225, 0.3164, 0.2225, 0.3164, 0.236, 0.3205, 0.2225, 0.1836, 0.236, 0.1795, 0.236, 0.1795, 0.2225, 0.1836, 0.264, 0.3205, 0.25, 0.3219, 0.236, 0.3205, 0.2225, 0.3164, 0.2101, 0.3098, 0.1992, 0.3008, 0.1902, 0.2899, 0.1836, 0.2775, 0.1795, 0.264, 0.1781, 0.25, 0.1795, 0.236, 0.1836, 0.2225, 0.1902, 0.2101, 0.1992, 0.1992, 0.2101, 0.1902, 0.2225, 0.1836, 0.236, 0.1795, 0.25, 0.1781, 0.264, 0.1795, 0.2775, 0.1836, 0.2899, 0.1902, 0.3008, 0.1992, 0.3098, 0.2101, 0.3164, 0.2225, 0.3205, 0.236, 0.3219, 0.25, 0.3205, 0.264, 0.3164, 0.2775, 0.3098, 0.2899, 0.3008, 0.3008, 0.2899, 0.3098, 0.2775, 0.3164, 0.1836, 0.2225, 0.1902, 0.2101, 0.1902, 0.2101, 0.1836, 0.2225, 0.3205, 0.236, 0.3219, 0.25, 0.3219, 0.25, 0.3205, 0.236, 0.1795, 0.236, 0.1836, 0.2225, 0.1836, 0.2225, 0.1795, 0.236, 0.3164, 0.2225, 0.3205, 0.236, 0.3205, 0.236, 0.3164, 0.2225, 0.1781, 0.25, 0.1795, 0.236, 0.1795, 0.236, 0.1781, 0.25, 0.3098, 0.2101, 0.3164, 0.2225, 0.3164, 0.2225, 0.3098, 0.2101, 0.1795, 0.264, 0.1781, 0.25, 0.1781, 0.25, 0.1795, 0.264, 0.3008, 0.1992, 0.3098, 0.2101, 0.3098, 0.2101, 0.3008, 0.1992, 0.1836, 0.2775, 0.1795, 0.264, 0.1795, 0.264, 0.1836, 0.2775, 0.2899, 0.1902, 0.3008, 0.1992, 0.3008, 0.1992, 0.2899, 0.1902, 0.1902, 0.2899, 0.1836, 0.2775, 0.1836, 0.2775, 0.1902, 0.2899, 0.2775, 0.1836, 0.2899, 0.1902, 0.2899, 0.1902, 0.2775, 0.1836, 0.264, 0.3205, 0.25, 0.3219, 0.25, 0.3219, 0.264, 0.3205, 0.1992, 0.3008, 0.1902, 0.2899, 0.1902, 0.2899, 0.1992, 0.3008, 0.264, 0.1795, 0.2775, 0.1836, 0.2775, 0.1836, 0.264, 0.1795, 0.2775, 0.3164, 0.264, 0.3205, 0.264, 0.3205, 0.2775, 0.3164, 0.2101, 0.3098, 0.1992, 0.3008, 0.1992, 0.3008, 0.2101, 0.3098, 0.25, 0.1781, 0.264, 0.1795, 0.264, 0.1795, 0.25, 0.1781, 0.2899, 0.3098, 0.2775, 0.3164, 0.2775, 0.3164, 0.2899, 0.3098, 0.2225, 0.3164, 0.2101, 0.3098, 0.2101, 0.3098, 0.2225, 0.3164, 0.236, 0.1795, 0.25, 0.1781, 0.25, 0.1781, 0.236, 0.1795, 0.3008, 0.3008, 0.2899, 0.3098, 0.2899, 0.3098, 0.3008, 0.3008, 0.236, 0.3205, 0.2225, 0.3164, 0.2225, 0.3164, 0.236, 0.3205, 0.2225, 0.1836, 0.236, 0.1795, 0.236, 0.1795, 0.2225, 0.1836, 0.3098, 0.2899, 0.3008, 0.3008, 0.3008, 0.3008, 0.3098, 0.2899, 0.25, 0.3219, 0.236, 0.3205, 0.236, 0.3205, 0.25, 0.3219, 0.2101, 0.1902, 0.2225, 0.1836, 0.2225, 0.1836, 0.2101, 0.1902, 0.3164, 0.2775, 0.3098, 0.2899, 0.3098, 0.2899, 0.3164, 0.2775, 0.1992, 0.1992, 0.2101, 0.1902, 0.2101, 0.1902, 0.1992, 0.1992, 0.3205, 0.264, 0.3164, 0.2775, 0.3164, 0.2775, 0.3205, 0.264, 0.1902, 0.2101, 0.1992, 0.1992, 0.1992, 0.1992, 0.1902, 0.2101])
me_cylinder_001.materials.append(mat_material_001)
me_cylinder_001.use_remesh_fix_poles = True
me_cylinder_001.use_remesh_preserve_attributes = False
me_cylinder_001.use_mirror_vertex_groups = False
me_cylinder_001.update()
me_cylinder_002 = bpy.data.meshes.new('Cylinder.002')
me_cylinder_002.from_pydata([(-7.612e-08, 1.462, -0.06675), (0.2853, 1.434, -0.06675), (0.5596, 1.351, -0.06675), (0.8124, 1.216, -0.06675), (1.034, 1.034, -0.06675), (1.216, 0.8124, -0.06675), (1.351, 0.5596, -0.06675), (1.434, 0.2853, -0.06675), (1.462, -5.477e-08, -0.06675), (1.434, -0.2853, -0.06675), (1.351, -0.5596, -0.06675), (1.216, -0.8124, -0.06675), (1.034, -1.034, -0.06675), (0.8124, -1.216, -0.06675), (0.5596, -1.351, -0.06675), (0.2853, -1.434, -0.06675), (-5.39e-07, -1.462, -0.06675), (-0.2853, -1.434, -0.06675), (-0.5596, -1.351, -0.06675), (-0.8124, -1.216, -0.06675), (-1.034, -1.034, -0.06675), (-1.216, -0.8124, -0.06675), (-1.351, -0.5596, -0.06675), (-1.434, -0.2853, -0.06675), (-1.462, 1.26e-06, -0.06675), (-1.434, 0.2853, -0.06675), (-1.351, 0.5596, -0.06675), (-1.216, 0.8124, -0.06675), (-1.034, 1.034, -0.06675), (-0.8124, 1.216, -0.06675), (-0.5596, 1.351, -0.06675), (-0.2853, 1.434, -0.06675), (-5.682e-08, 1.508, -0.1398), (0.2942, 1.479, -0.1398), (0.5771, 1.393, -0.1398), (0.8378, 1.254, -0.1398), (1.066, 1.066, -0.1398), (1.254, 0.8378, -0.1398), (1.393, 0.5771, -0.1398), (1.479, 0.2942, -0.1398), (1.508, -4.606e-08, -0.1398), (1.479, -0.2942, -0.1398), (1.393, -0.5771, -0.1398), (1.254, -0.8378, -0.1398), (1.066, -1.066, -0.1398), (0.8378, -1.254, -0.1398), (0.5771, -1.393, -0.1398), (0.2942, -1.479, -0.1398), (-5.482e-07, -1.508, -0.1398), (-0.2942, -1.479, -0.1398), (-0.5771, -1.393, -0.1398), (-0.8378, -1.254, -0.1398), (-1.066, -1.066, -0.1398), (-1.254, -0.8378, -0.1398), (-1.393, -0.5771, -0.1398), (-1.479, -0.2942, -0.1398), (-1.508, 1.296e-06, -0.1398), (-1.479, 0.2942, -0.1398), (-1.393, 0.5771, -0.1398), (-1.254, 0.8378, -0.1398), (-1.066, 1.066, -0.1398), (-0.8378, 1.254, -0.1398), (-0.5771, 1.393, -0.1398), (-0.2942, 1.479, -0.1398), (-1.078e-06, 0.05456, 1.27), (-8.387e-07, 0.5909, 1.049), (0.01064, 0.05351, 1.27), (0.1153, 0.5796, 1.049), (0.02088, 0.0504, 1.27), (0.2261, 0.5459, 1.049), (0.03031, 0.04536, 1.27), (0.3283, 0.4913, 1.049), (0.03858, 0.03858, 1.27), (0.4178, 0.4178, 1.049), (0.04536, 0.03031, 1.27), (0.4913, 0.3283, 1.049), (0.0504, 0.02088, 1.27), (0.5459, 0.2261, 1.049), (0.05351, 0.01064, 1.27), (0.5796, 0.1153, 1.049), (0.05456, -4.824e-07, 1.27), (0.5909, -3.868e-07, 1.049), (0.05351, -0.01064, 1.27), (0.5796, -0.1153, 1.049), (0.0504, -0.02088, 1.27), (0.5459, -0.2261, 1.049), (0.04536, -0.03031, 1.27), (0.4913, -0.3283, 1.049), (0.03858, -0.03858, 1.27), (0.4178, -0.4178, 1.049), (0.03031, -0.04536, 1.27), (0.3283, -0.4913, 1.049), (0.02088, -0.0504, 1.27), (0.2261, -0.5459, 1.049), (0.01064, -0.05351, 1.27), (0.1153, -0.5796, 1.049), (-1.099e-07, -0.05456, 1.27), (-1.789e-07, -0.5909, 1.049), (-0.01064, -0.05351, 1.27), (-0.1153, -0.5796, 1.049), (-0.02088, -0.0504, 1.27), (-0.2261, -0.5459, 1.049), (-0.03031, -0.04536, 1.27), (-0.3283, -0.4913, 1.049), (-0.03858, -0.03858, 1.27), (-0.4178, -0.4178, 1.049), (-0.04536, -0.03031, 1.27), (-0.4913, -0.3283, 1.049), (-0.0504, -0.02088, 1.27), (-0.5459, -0.2261, 1.049), (-0.05351, -0.01064, 1.27), (-0.5796, -0.1153, 1.049), (-0.05456, -1.751e-07, 1.27), (-0.5909, 3.308e-07, 1.049), (-0.05351, 0.01064, 1.27), (-0.5796, 0.1153, 1.049), (-0.0504, 0.02088, 1.27), (-0.5459, 0.2261, 1.049), (-0.04536, 0.03031, 1.27), (-0.4913, 0.3283, 1.049), (-0.03858, 0.03858, 1.27), (-0.4178, 0.4178, 1.049), (-0.03031, 0.04536, 1.27), (-0.3283, 0.4913, 1.049), (-0.02088, 0.0504, 1.27), (-0.2261, 0.5459, 1.049), (-0.01064, 0.05351, 1.27), (-0.1153, 0.5796, 1.049), (0.2942, 1.479, -0.06675), (-5.682e-08, 1.508, -0.06675), (0.5771, 1.393, -0.06675), (0.8378, 1.254, -0.06675), (1.066, 1.066, -0.06675), (1.254, 0.8378, -0.06675), (1.393, 0.5771, -0.06675), (1.479, 0.2942, -0.06675), (1.508, -4.606e-08, -0.06675), (1.479, -0.2942, -0.06675), (1.393, -0.5771, -0.06675), (1.254, -0.8378, -0.06675), (1.066, -1.066, -0.06675), (0.8378, -1.254, -0.06675), (0.5771, -1.393, -0.06675), (0.2942, -1.479, -0.06675), (-5.482e-07, -1.508, -0.06675), (-0.2942, -1.479, -0.06675), (-0.5771, -1.393, -0.06675), (-0.8378, -1.254, -0.06675), (-1.066, -1.066, -0.06675), (-1.254, -0.8378, -0.06675), (-1.393, -0.5771, -0.06675), (-1.479, -0.2942, -0.06675), (-1.508, 1.296e-06, -0.06675), (-1.479, 0.2942, -0.06675), (-1.393, 0.5771, -0.06675), (-1.254, 0.8378, -0.06675), (-1.066, 1.066, -0.06675), (-0.8378, 1.254, -0.06675), (-0.5771, 1.393, -0.06675), (-0.2942, 1.479, -0.06675), (0.07528, 0.3785, 1.174), (4.386e-08, 0.3859, 1.174), (0.1477, 0.3565, 1.174), (0.2144, 0.3208, 1.174), (0.2728, 0.2728, 1.174), (0.3208, 0.2144, 1.174), (0.3565, 0.1477, 1.174), (0.3785, 0.07528, 1.174), (0.3859, 2.173e-07, 1.174), (0.3785, -0.07528, 1.174), (0.3565, -0.1477, 1.174), (0.3208, -0.2144, 1.174), (0.2728, -0.2728, 1.174), (0.2144, -0.3208, 1.174), (0.1477, -0.3565, 1.174), (0.07528, -0.3785, 1.174), (-7.827e-08, -0.3859, 1.174), (-0.07528, -0.3785, 1.174), (-0.1477, -0.3565, 1.174), (-0.2144, -0.3208, 1.174), (-0.2728, -0.2728, 1.174), (-0.3208, -0.2144, 1.174), (-0.3565, -0.1477, 1.174), (-0.3785, -0.07528, 1.174), (-0.3859, 5.641e-07, 1.174), (-0.3785, 0.07528, 1.174), (-0.3565, 0.1477, 1.174), (-0.3208, 0.2144, 1.174), (-0.2728, 0.2728, 1.174), (-0.2144, 0.3208, 1.174), (-0.1477, 0.3565, 1.174), (-0.07528, 0.3785, 1.174)], [], [(63, 159, 129, 32), (34, 130, 131, 35), (35, 131, 132, 36), (36, 132, 133, 37), (37, 133, 134, 38), (38, 134, 135, 39), (39, 135, 136, 40), (40, 136, 137, 41), (41, 137, 138, 42), (42, 138, 139, 43), (43, 139, 140, 44), (44, 140, 141, 45), (45, 141, 142, 46), (46, 142, 143, 47), (47, 143, 144, 48), (48, 144, 145, 49), (49, 145, 146, 50), (50, 146, 147, 51), (51, 147, 148, 52), (52, 148, 149, 53), (53, 149, 150, 54), (54, 150, 151, 55), (55, 151, 152, 56), (56, 152, 153, 57), (57, 153, 154, 58), (58, 154, 155, 59), (59, 155, 156, 60), (60, 156, 157, 61), (61, 157, 158, 62), (62, 158, 159, 63), (23, 22, 182, 183), (33, 128, 130, 34), (32, 129, 128, 33), (64, 66, 68, 70, 72, 74, 76, 78, 80, 82, 84, 86, 88, 90, 92, 94, 96, 98, 100, 102, 104, 106, 108, 110, 112, 114, 116, 118, 120, 122, 124, 126), (34, 35, 71, 69), (35, 36, 73, 71), (36, 37, 75, 73), (37, 38, 77, 75), (38, 39, 79, 77), (39, 40, 81, 79), (40, 41, 83, 81), (41, 42, 85, 83), (42, 43, 87, 85), (43, 44, 89, 87), (44, 45, 91, 89), (45, 46, 93, 91), (46, 47, 95, 93), (47, 48, 97, 95), (48, 49, 99, 97), (49, 50, 101, 99), (50, 51, 103, 101), (51, 52, 105, 103), (52, 53, 107, 105), (53, 54, 109, 107), (54, 55, 111, 109), (55, 56, 113, 111), (56, 57, 115, 113), (57, 58, 117, 115), (58, 59, 119, 117), (59, 60, 121, 119), (60, 61, 123, 121), (61, 62, 125, 123), (62, 63, 127, 125), (32, 33, 67, 65), (33, 34, 69, 67), (66, 64, 65, 67), (68, 66, 67, 69), (70, 68, 69, 71), (72, 70, 71, 73), (74, 72, 73, 75), (76, 74, 75, 77), (78, 76, 77, 79), (80, 78, 79, 81), (82, 80, 81, 83), (84, 82, 83, 85), (86, 84, 85, 87), (88, 86, 87, 89), (90, 88, 89, 91), (92, 90, 91, 93), (94, 92, 93, 95), (96, 94, 95, 97), (98, 96, 97, 99), (100, 98, 99, 101), (102, 100, 101, 103), (104, 102, 103, 105), (106, 104, 105, 107), (108, 106, 107, 109), (110, 108, 109, 111), (112, 110, 111, 113), (114, 112, 113, 115), (116, 114, 115, 117), (118, 116, 117, 119), (120, 118, 119, 121), (122, 120, 121, 123), (124, 122, 123, 125), (126, 124, 125, 127), (64, 126, 127, 65), (63, 32, 65, 127), (0, 1, 128, 129), (1, 2, 130, 128), (2, 3, 131, 130), (3, 4, 132, 131), (4, 5, 133, 132), (5, 6, 134, 133), (6, 7, 135, 134), (7, 8, 136, 135), (8, 9, 137, 136), (9, 10, 138, 137), (10, 11, 139, 138), (11, 12, 140, 139), (12, 13, 141, 140), (13, 14, 142, 141), (14, 15, 143, 142), (15, 16, 144, 143), (16, 17, 145, 144), (17, 18, 146, 145), (18, 19, 147, 146), (19, 20, 148, 147), (20, 21, 149, 148), (21, 22, 150, 149), (22, 23, 151, 150), (23, 24, 152, 151), (24, 25, 153, 152), (25, 26, 154, 153), (26, 27, 155, 154), (27, 28, 156, 155), (28, 29, 157, 156), (29, 30, 158, 157), (30, 31, 159, 158), (31, 0, 129, 159), (160, 161, 191, 190, 189, 188, 187, 186, 185, 184, 183, 182, 181, 180, 179, 178, 177, 176, 175, 174, 173, 172, 171, 170, 169, 168, 167, 166, 165, 164, 163, 162), (10, 9, 169, 170), (24, 23, 183, 184), (11, 10, 170, 171), (25, 24, 184, 185), (12, 11, 171, 172), (26, 25, 185, 186), (13, 12, 172, 173), (27, 26, 186, 187), (14, 13, 173, 174), (1, 0, 161, 160), (28, 27, 187, 188), (15, 14, 174, 175), (2, 1, 160, 162), (29, 28, 188, 189), (16, 15, 175, 176), (3, 2, 162, 163), (30, 29, 189, 190), (17, 16, 176, 177), (4, 3, 163, 164), (31, 30, 190, 191), (18, 17, 177, 178), (5, 4, 164, 165), (0, 31, 191, 161), (19, 18, 178, 179), (6, 5, 165, 166), (20, 19, 179, 180), (7, 6, 166, 167), (21, 20, 180, 181), (8, 7, 167, 168), (22, 21, 181, 182), (9, 8, 168, 169)])
me_cylinder_002.polygons.foreach_set('material_index', [1, 1, 1, 1, 1, 1, 1, 1, 1, 1, 1, 1, 1, 1, 1, 1, 1, 1, 1, 1, 1, 1, 1, 1, 1, 1, 1, 1, 1, 1, 1, 1, 1, 1, 1, 1, 1, 1, 1, 1, 1, 1, 1, 1, 1, 1, 1, 1, 1, 1, 1, 1, 1, 1, 1, 1, 1, 1, 1, 1, 1, 1, 1, 1, 1, 1, 1, 1, 1, 1, 1, 1, 1, 1, 1, 1, 1, 1, 1, 1, 1, 1, 1, 1, 1, 1, 1, 1, 1, 1, 1, 1, 1, 1, 1, 1, 1, 1, 1, 1, 1, 1, 1, 1, 1, 1, 1, 1, 1, 1, 1, 1, 1, 1, 1, 1, 1, 1, 1, 1, 1, 1, 1, 1, 1, 1, 1, 1, 1, 1, 1, 1, 1, 1, 1, 1, 1, 1, 1, 1, 1, 1, 1, 1, 1, 1, 1, 1, 1, 1, 1, 1, 1, 1, 1, 1, 1, 1, 1, 1, 1, 1])
_uv = me_cylinder_002.uv_layers.new(name='UVMap')
_uv.uv.foreach_set('vector', [0.03125, 0.9916, 0.03125, 1.0, 0.0, 1.0, 0.0, 0.9916, 0.9375, 0.9916, 0.9375, 1.0, 0.9062, 1.0, 0.9062, 0.9916, 0.9062, 0.9916, 0.9062, 1.0, 0.875, 1.0, 0.875, 0.9916, 0.875, 0.9916, 0.875, 1.0, 0.8438, 1.0, 0.8438, 0.9916, 0.8438, 0.9916, 0.8438, 1.0, 0.8125, 1.0, 0.8125, 0.9916, 0.8125, 0.9916, 0.8125, 1.0, 0.7812, 1.0, 0.7812, 0.9916, 0.7812, 0.9916, 0.7812, 1.0, 0.75, 1.0, 0.75, 0.9916, 0.75, 0.9916, 0.75, 1.0, 0.7188, 1.0, 0.7188, 0.9916, 0.7188, 0.9916, 0.7188, 1.0, 0.6875, 1.0, 0.6875, 0.9916, 0.6875, 0.9916, 0.6875, 1.0, 0.6562, 1.0, 0.6562, 0.9916, 0.6562, 0.9916, 0.6562, 1.0, 0.625, 1.0, 0.625, 0.9916, 0.625, 0.9916, 0.625, 1.0, 0.5938, 1.0, 0.5938, 0.9916, 0.5938, 0.9916, 0.5938, 1.0, 0.5625, 1.0, 0.5625, 0.9916, 0.5625, 0.9916, 0.5625, 1.0, 0.5312, 1.0, 0.5312, 0.9916, 0.5312, 0.9916, 0.5312, 1.0, 0.5, 1.0, 0.5, 0.9916, 0.5, 0.9916, 0.5, 1.0, 0.4688, 1.0, 0.4688, 0.9916, 0.4688, 0.9916, 0.4688, 1.0, 0.4375, 1.0, 0.4375, 0.9916, 0.4375, 0.9916, 0.4375, 1.0, 0.4062, 1.0, 0.4062, 0.9916, 0.4062, 0.9916, 0.4062, 1.0, 0.375, 1.0, 0.375, 0.9916, 0.375, 0.9916, 0.375, 1.0, 0.3438, 1.0, 0.3438, 0.9916, 0.3438, 0.9916, 0.3438, 1.0, 0.3125, 1.0, 0.3125, 0.9916, 0.3125, 0.9916, 0.3125, 1.0, 0.2812, 1.0, 0.2812, 0.9916, 0.2812, 0.9916, 0.2812, 1.0, 0.25, 1.0, 0.25, 0.9916, 0.25, 0.9916, 0.25, 1.0, 0.2188, 1.0, 0.2188, 0.9916, 0.2188, 0.9916, 0.2188, 1.0, 0.1875, 1.0, 0.1875, 0.9916, 0.1875, 0.9916, 0.1875, 1.0, 0.1562, 1.0, 0.1562, 0.9916, 0.1562, 0.9916, 0.1562, 1.0, 0.125, 1.0, 0.125, 0.9916, 0.125, 0.9916, 0.125, 1.0, 0.09375, 1.0, 0.09375, 0.9916, 0.09375, 0.9916, 0.09375, 1.0, 0.0625, 1.0, 0.0625, 0.9916, 0.0625, 0.9916, 0.0625, 1.0, 0.03125, 1.0, 0.03125, 0.9916, 0.02173, 0.2046, 0.03498, 0.1609, 0.03498, 0.1609, 0.02173, 0.2046, 0.9688, 0.9916, 0.9688, 1.0, 0.9375, 1.0, 0.9375, 0.9916, 1.0, 0.9916, 1.0, 1.0, 0.9688, 1.0, 0.9688, 0.9916, 0.75, 0.2587, 0.7517, 0.2585, 0.7533, 0.258, 0.7548, 0.2572, 0.7561, 0.2561, 0.7572, 0.2548, 0.758, 0.2533, 0.7585, 0.2517, 0.7587, 0.25, 0.7585, 0.2483, 0.758, 0.2467, 0.7572, 0.2452, 0.7561, 0.2439, 0.7548, 0.2428, 0.7533, 0.242, 0.7517, 0.2415, 0.75, 0.2413, 0.7483, 0.2415, 0.7467, 0.242, 0.7452, 0.2428, 0.7439, 0.2439, 0.7428, 0.2452, 0.742, 0.2467, 0.7415, 0.2483, 0.7413, 0.25, 0.7415, 0.2517, 0.742, 0.2533, 0.7428, 0.2548, 0.7439, 0.2561, 0.7452, 0.2572, 0.7467, 0.258, 0.7483, 0.2585, 0.9375, 0.9916, 0.9062, 0.9916, 0.9158, 0.5959, 0.928, 0.5959, 0.9062, 0.9916, 0.875, 0.9916, 0.8845, 0.5959, 0.8967, 0.5959, 0.875, 0.9916, 0.8438, 0.9916, 0.8533, 0.5959, 0.8655, 0.5959, 0.8438, 0.9916, 0.8125, 0.9916, 0.822, 0.5959, 0.8342, 0.5959, 0.8125, 0.9916, 0.7812, 0.9916, 0.7908, 0.5959, 0.803, 0.5959, 0.7812, 0.9916, 0.75, 0.9916, 0.7595, 0.5959, 0.7717, 0.5959, 0.75, 0.9916, 0.7188, 0.9916, 0.7283, 0.5959, 0.7405, 0.5959, 0.7188, 0.9916, 0.6875, 0.9916, 0.697, 0.5959, 0.7092, 0.5959, 0.6875, 0.9916, 0.6562, 0.9916, 0.6658, 0.5959, 0.678, 0.5959, 0.6562, 0.9916, 0.625, 0.9916, 0.6345, 0.5959, 0.6467, 0.5959, 0.625, 0.9916, 0.5938, 0.9916, 0.6033, 0.5959, 0.6155, 0.5959, 0.5938, 0.9916, 0.5625, 0.9916, 0.572, 0.5959, 0.5842, 0.5959, 0.5625, 0.9916, 0.5312, 0.9916, 0.5408, 0.5959, 0.553, 0.5959, 0.5312, 0.9916, 0.5, 0.9916, 0.5095, 0.5959, 0.5217, 0.5959, 0.5, 0.9916, 0.4688, 0.9916, 0.4783, 0.5959, 0.4905, 0.5959, 0.4688, 0.9916, 0.4375, 0.9916, 0.447, 0.5959, 0.4592, 0.5959, 0.4375, 0.9916, 0.4062, 0.9916, 0.4158, 0.5959, 0.428, 0.5959, 0.4062, 0.9916, 0.375, 0.9916, 0.3845, 0.5959, 0.3967, 0.5959, 0.375, 0.9916, 0.3438, 0.9916, 0.3533, 0.5959, 0.3655, 0.5959, 0.3438, 0.9916, 0.3125, 0.9916, 0.322, 0.5959, 0.3342, 0.5959, 0.3125, 0.9916, 0.2812, 0.9916, 0.2908, 0.5959, 0.303, 0.5959, 0.2812, 0.9916, 0.25, 0.9916, 0.2595, 0.5959, 0.2717, 0.5959, 0.25, 0.9916, 0.2188, 0.9916, 0.2283, 0.5959, 0.2405, 0.5959, 0.2188, 0.9916, 0.1875, 0.9916, 0.197, 0.5959, 0.2092, 0.5959, 0.1875, 0.9916, 0.1562, 0.9916, 0.1658, 0.5959, 0.178, 0.5959, 0.1562, 0.9916, 0.125, 0.9916, 0.1345, 0.5959, 0.1467, 0.5959, 0.125, 0.9916, 0.09375, 0.9916, 0.1033, 0.5959, 0.1155, 0.5959, 0.09375, 0.9916, 0.0625, 0.9916, 0.072, 0.5959, 0.08425, 0.5959, 0.0625, 0.9916, 0.03125, 0.9916, 0.04075, 0.5959, 0.053, 0.5959, 1.0, 0.9916, 0.9688, 0.9916, 0.9783, 0.5959, 0.9905, 0.5959, 0.9688, 0.9916, 0.9375, 0.9916, 0.947, 0.5959, 0.9592, 0.5959, 0.7517, 0.2585, 0.75, 0.2587, 0.75, 0.3087, 0.7614, 0.3076, 0.7533, 0.258, 0.7517, 0.2585, 0.7614, 0.3076, 0.7725, 0.3042, 0.7548, 0.2572, 0.7533, 0.258, 0.7725, 0.3042, 0.7826, 0.2988, 0.7561, 0.2561, 0.7548, 0.2572, 0.7826, 0.2988, 0.7915, 0.2915, 0.7572, 0.2548, 0.7561, 0.2561, 0.7915, 0.2915, 0.7988, 0.2826, 0.758, 0.2533, 0.7572, 0.2548, 0.7988, 0.2826, 0.8042, 0.2725, 0.7585, 0.2517, 0.758, 0.2533, 0.8042, 0.2725, 0.8076, 0.2614, 0.7587, 0.25, 0.7585, 0.2517, 0.8076, 0.2614, 0.8087, 0.25, 0.7585, 0.2483, 0.7587, 0.25, 0.8087, 0.25, 0.8076, 0.2386, 0.758, 0.2467, 0.7585, 0.2483, 0.8076, 0.2386, 0.8042, 0.2275, 0.7572, 0.2452, 0.758, 0.2467, 0.8042, 0.2275, 0.7988, 0.2174, 0.7561, 0.2439, 0.7572, 0.2452, 0.7988, 0.2174, 0.7915, 0.2085, 0.7548, 0.2428, 0.7561, 0.2439, 0.7915, 0.2085, 0.7826, 0.2012, 0.7533, 0.242, 0.7548, 0.2428, 0.7826, 0.2012, 0.7725, 0.1958, 0.7517, 0.2415, 0.7533, 0.242, 0.7725, 0.1958, 0.7614, 0.1924, 0.75, 0.2413, 0.7517, 0.2415, 0.7614, 0.1924, 0.75, 0.1913, 0.7483, 0.2415, 0.75, 0.2413, 0.75, 0.1913, 0.7386, 0.1924, 0.7467, 0.242, 0.7483, 0.2415, 0.7386, 0.1924, 0.7275, 0.1958, 0.7452, 0.2428, 0.7467, 0.242, 0.7275, 0.1958, 0.7174, 0.2012, 0.7439, 0.2439, 0.7452, 0.2428, 0.7174, 0.2012, 0.7085, 0.2085, 0.7428, 0.2452, 0.7439, 0.2439, 0.7085, 0.2085, 0.7012, 0.2174, 0.742, 0.2467, 0.7428, 0.2452, 0.7012, 0.2174, 0.6958, 0.2275, 0.7415, 0.2483, 0.742, 0.2467, 0.6958, 0.2275, 0.6924, 0.2386, 0.7413, 0.25, 0.7415, 0.2483, 0.6924, 0.2386, 0.6913, 0.25, 0.7415, 0.2517, 0.7413, 0.25, 0.6913, 0.25, 0.6924, 0.2614, 0.742, 0.2533, 0.7415, 0.2517, 0.6924, 0.2614, 0.6958, 0.2725, 0.7428, 0.2548, 0.742, 0.2533, 0.6958, 0.2725, 0.7012, 0.2826, 0.7439, 0.2561, 0.7428, 0.2548, 0.7012, 0.2826, 0.7085, 0.2915, 0.7452, 0.2572, 0.7439, 0.2561, 0.7085, 0.2915, 0.7174, 0.2988, 0.7467, 0.258, 0.7452, 0.2572, 0.7174, 0.2988, 0.7275, 0.3042, 0.7483, 0.2585, 0.7467, 0.258, 0.7275, 0.3042, 0.7386, 0.3076, 0.75, 0.2587, 0.7483, 0.2585, 0.7386, 0.3076, 0.75, 0.3087, 0.03125, 0.9916, 0.0, 0.9916, 0.009502, 0.5959, 0.02175, 0.5959, 0.25, 0.4827, 0.2954, 0.4783, 0.2968, 0.4854, 0.25, 0.49, 0.2954, 0.4783, 0.3391, 0.465, 0.3418, 0.4717, 0.2968, 0.4854, 0.3391, 0.465, 0.3793, 0.4435, 0.3833, 0.4496, 0.3418, 0.4717, 0.3793, 0.4435, 0.4146, 0.4146, 0.4197, 0.4197, 0.3833, 0.4496, 0.4146, 0.4146, 0.4435, 0.3793, 0.4496, 0.3833, 0.4197, 0.4197, 0.4435, 0.3793, 0.465, 0.3391, 0.4717, 0.3418, 0.4496, 0.3833, 0.465, 0.3391, 0.4783, 0.2954, 0.4854, 0.2968, 0.4717, 0.3418, 0.4783, 0.2954, 0.4827, 0.25, 0.49, 0.25, 0.4854, 0.2968, 0.4827, 0.25, 0.4783, 0.2046, 0.4854, 0.2032, 0.49, 0.25, 0.4783, 0.2046, 0.465, 0.1609, 0.4717, 0.1582, 0.4854, 0.2032, 0.465, 0.1609, 0.4435, 0.1207, 0.4496, 0.1167, 0.4717, 0.1582, 0.4435, 0.1207, 0.4146, 0.08543, 0.4197, 0.08029, 0.4496, 0.1167, 0.4146, 0.08543, 0.3793, 0.05648, 0.3833, 0.05045, 0.4197, 0.08029, 0.3793, 0.05648, 0.3391, 0.03498, 0.3418, 0.02827, 0.3833, 0.05045, 0.3391, 0.03498, 0.2954, 0.02173, 0.2968, 0.01461, 0.3418, 0.02827, 0.2954, 0.02173, 0.25, 0.01726, 0.25, 0.01, 0.2968, 0.01461, 0.25, 0.01726, 0.2046, 0.02173, 0.2032, 0.01461, 0.25, 0.01, 0.2046, 0.02173, 0.1609, 0.03498, 0.1582, 0.02827, 0.2032, 0.01461, 0.1609, 0.03498, 0.1207, 0.05648, 0.1167, 0.05045, 0.1582, 0.02827, 0.1207, 0.05648, 0.08543, 0.08543, 0.08029, 0.08029, 0.1167, 0.05045, 0.08543, 0.08543, 0.05648, 0.1207, 0.05045, 0.1167, 0.08029, 0.08029, 0.05648, 0.1207, 0.03498, 0.1609, 0.02827, 0.1582, 0.05045, 0.1167, 0.03498, 0.1609, 0.02173, 0.2046, 0.01461, 0.2032, 0.02827, 0.1582, 0.02173, 0.2046, 0.01726, 0.25, 0.01, 0.25, 0.01461, 0.2032, 0.01726, 0.25, 0.02173, 0.2954, 0.01461, 0.2968, 0.01, 0.25, 0.02173, 0.2954, 0.03498, 0.3391, 0.02827, 0.3418, 0.01461, 0.2968, 0.03498, 0.3391, 0.05648, 0.3793, 0.05045, 0.3833, 0.02827, 0.3418, 0.05648, 0.3793, 0.08543, 0.4146, 0.08029, 0.4197, 0.05045, 0.3833, 0.08543, 0.4146, 0.1207, 0.4435, 0.1167, 0.4496, 0.08029, 0.4197, 0.1207, 0.4435, 0.1609, 0.465, 0.1582, 0.4717, 0.1167, 0.4496, 0.1609, 0.465, 0.2046, 0.4783, 0.2032, 0.4854, 0.1582, 0.4717, 0.2046, 0.4783, 0.25, 0.4827, 0.25, 0.49, 0.2032, 0.4854, 0.2954, 0.4783, 0.25, 0.4827, 0.2046, 0.4783, 0.1609, 0.465, 0.1207, 0.4435, 0.08543, 0.4146, 0.05648, 0.3793, 0.03498, 0.3391, 0.02173, 0.2954, 0.01726, 0.25, 0.02173, 0.2046, 0.03498, 0.1609, 0.05648, 0.1207, 0.08543, 0.08543, 0.1207, 0.05648, 0.1609, 0.03498, 0.2046, 0.02173, 0.25, 0.01726, 0.2954, 0.02173, 0.3391, 0.03498, 0.3793, 0.05648, 0.4146, 0.08543, 0.4435, 0.1207, 0.465, 0.1609, 0.4783, 0.2046, 0.4827, 0.25, 0.4783, 0.2954, 0.465, 0.3391, 0.4435, 0.3793, 0.4146, 0.4146, 0.3793, 0.4435, 0.3391, 0.465, 0.465, 0.1609, 0.4783, 0.2046, 0.4783, 0.2046, 0.465, 0.1609, 0.01726, 0.25, 0.02173, 0.2046, 0.02173, 0.2046, 0.01726, 0.25, 0.4435, 0.1207, 0.465, 0.1609, 0.465, 0.1609, 0.4435, 0.1207, 0.02173, 0.2954, 0.01726, 0.25, 0.01726, 0.25, 0.02173, 0.2954, 0.4146, 0.08543, 0.4435, 0.1207, 0.4435, 0.1207, 0.4146, 0.08543, 0.03498, 0.3391, 0.02173, 0.2954, 0.02173, 0.2954, 0.03498, 0.3391, 0.3793, 0.05648, 0.4146, 0.08543, 0.4146, 0.08543, 0.3793, 0.05648, 0.05648, 0.3793, 0.03498, 0.3391, 0.03498, 0.3391, 0.05648, 0.3793, 0.3391, 0.03498, 0.3793, 0.05648, 0.3793, 0.05648, 0.3391, 0.03498, 0.2954, 0.4783, 0.25, 0.4827, 0.25, 0.4827, 0.2954, 0.4783, 0.08543, 0.4146, 0.05648, 0.3793, 0.05648, 0.3793, 0.08543, 0.4146, 0.2954, 0.02173, 0.3391, 0.03498, 0.3391, 0.03498, 0.2954, 0.02173, 0.3391, 0.465, 0.2954, 0.4783, 0.2954, 0.4783, 0.3391, 0.465, 0.1207, 0.4435, 0.08543, 0.4146, 0.08543, 0.4146, 0.1207, 0.4435, 0.25, 0.01726, 0.2954, 0.02173, 0.2954, 0.02173, 0.25, 0.01726, 0.3793, 0.4435, 0.3391, 0.465, 0.3391, 0.465, 0.3793, 0.4435, 0.1609, 0.465, 0.1207, 0.4435, 0.1207, 0.4435, 0.1609, 0.465, 0.2046, 0.02173, 0.25, 0.01726, 0.25, 0.01726, 0.2046, 0.02173, 0.4146, 0.4146, 0.3793, 0.4435, 0.3793, 0.4435, 0.4146, 0.4146, 0.2046, 0.4783, 0.1609, 0.465, 0.1609, 0.465, 0.2046, 0.4783, 0.1609, 0.03498, 0.2046, 0.02173, 0.2046, 0.02173, 0.1609, 0.03498, 0.4435, 0.3793, 0.4146, 0.4146, 0.4146, 0.4146, 0.4435, 0.3793, 0.25, 0.4827, 0.2046, 0.4783, 0.2046, 0.4783, 0.25, 0.4827, 0.1207, 0.05648, 0.1609, 0.03498, 0.1609, 0.03498, 0.1207, 0.05648, 0.465, 0.3391, 0.4435, 0.3793, 0.4435, 0.3793, 0.465, 0.3391, 0.08543, 0.08543, 0.1207, 0.05648, 0.1207, 0.05648, 0.08543, 0.08543, 0.4783, 0.2954, 0.465, 0.3391, 0.465, 0.3391, 0.4783, 0.2954, 0.05648, 0.1207, 0.08543, 0.08543, 0.08543, 0.08543, 0.05648, 0.1207, 0.4827, 0.25, 0.4783, 0.2954, 0.4783, 0.2954, 0.4827, 0.25, 0.03498, 0.1609, 0.05648, 0.1207, 0.05648, 0.1207, 0.03498, 0.1609, 0.4783, 0.2046, 0.4827, 0.25, 0.4827, 0.25, 0.4783, 0.2046])
me_cylinder_002.materials.append(mat_material_005)
me_cylinder_002.materials.append(mat_material_005)
me_cylinder_002.use_remesh_fix_poles = True
me_cylinder_002.use_remesh_preserve_attributes = False
me_cylinder_002.use_mirror_vertex_groups = False
me_cylinder_002.update()
me_cube_001 = bpy.data.meshes.new('Cube.001')
me_cube_001.from_pydata([(-1.0, -1.0, -1.0), (-1.0, -1.0, 1.0), (-1.0, 1.0, -1.0), (-1.0, 1.0, 1.0), (1.0, -1.0, -1.0), (1.0, -1.0, 1.0), (1.0, 1.0, -1.0), (1.0, 1.0, 1.0)], [], [(0, 1, 3, 2), (2, 3, 7, 6), (6, 7, 5, 4), (4, 5, 1, 0), (2, 6, 4, 0), (7, 3, 1, 5)])
_uv = me_cube_001.uv_layers.new(name='UVMap')
_uv.uv.foreach_set('vector', [0.375, 0.0, 0.625, 0.0, 0.625, 0.25, 0.375, 0.25, 0.375, 0.25, 0.625, 0.25, 0.625, 0.5, 0.375, 0.5, 0.375, 0.5, 0.625, 0.5, 0.625, 0.75, 0.375, 0.75, 0.375, 0.75, 0.625, 0.75, 0.625, 1.0, 0.375, 1.0, 0.125, 0.5, 0.375, 0.5, 0.375, 0.75, 0.125, 0.75, 0.625, 0.5, 0.875, 0.5, 0.875, 0.75, 0.625, 0.75])
me_cube_001.materials.append(mat_material_001)
me_cube_001.use_remesh_fix_poles = True
me_cube_001.use_remesh_preserve_attributes = False
me_cube_001.use_mirror_vertex_groups = False
me_cube_001.update()
me_cube_002 = bpy.data.meshes.new('Cube.002')
me_cube_002.from_pydata([(-1.0, -1.0, -1.0), (-1.0, 1.0, -1.0), (-1.0, 1.0, 1.0), (1.0, -1.0, -1.0), (1.0, -1.0, 1.0), (1.0, 1.0, -1.0), (1.0, 1.0, 1.0), (-1.405, 0.9868, -0.984), (-1.466, -1.07, -1.032), (-1.334, -0.9943, 0.9661), (-1.405, 0.9868, 1.016), (0.595, 0.9868, 1.016), (0.5677, -1.106, 0.9663), (0.436, -1.181, -1.032), (-4.947, -3.002, -0.9341), (-4.816, -2.926, 1.064), (-2.914, -3.038, 1.064), (-3.045, -3.113, -0.934), (-1.405, -0.01319, -0.984), (-1.4, -1.032, -0.03295), (-1.405, -0.01319, 1.016), (-1.405, 0.9868, 0.01603), (-4.881, -2.964, 0.06492), (-3.207, -2.036, -0.9831), (-3.075, -1.96, 1.015), (-3.141, -1.998, 0.01599), (-1.405, -0.01319, 0.01603), (-1.523, -0.01319, 0.01603), (-1.523, -0.01319, 1.016), (-1.523, 0.9868, 1.016), (-1.523, 0.9868, 0.01603), (-3.253, -1.991, 0.01598), (-3.319, -2.029, -0.9831), (-5.059, -2.995, -0.9341), (-4.994, -2.957, 0.06491), (-3.187, -1.954, 1.015), (-3.253, -1.991, 0.01598), (-4.994, -2.957, 0.06491), (-4.928, -2.92, 1.064), (-1.446, -0.9877, 0.9661), (-1.512, -1.025, -0.03296), (-3.253, -1.991, 0.01598), (-3.187, -1.954, 1.015), (-1.512, -1.025, -0.03296), (-1.578, -1.063, -1.032), (-3.319, -2.029, -0.9831), (-3.253, -1.991, 0.01598), (-1.523, -0.01319, -0.984), (-1.523, -0.01319, 0.01603), (-1.523, 0.9868, 0.01603), (-1.523, 0.9868, -0.984), (-1.523, -1.013, -0.984), (-1.523, -1.013, 0.01603), (-1.523, -0.01319, 0.01603), (-1.523, -0.01319, -0.984), (-1.523, -1.013, 0.01603), (-1.523, -1.013, 1.016), (-1.523, -0.01319, 1.016), (-1.523, -0.01319, 0.01603), (-0.1746, -0.01319, 1.016), (-0.1746, -0.01319, 0.01603), (-0.1746, 0.9868, 1.016), (-0.1746, 0.9868, 0.01603), (-2.037, -2.105, -0.983), (-1.971, -2.067, 0.01609), (-3.777, -3.071, -0.934), (-3.711, -3.033, 0.06502), (-1.971, -2.067, 0.01609), (-1.905, -2.029, 1.015), (-3.711, -3.033, 0.06502), (-3.645, -2.995, 1.064), (-0.23, -1.101, -0.03285), (-0.1641, -1.063, 0.9662), (-1.971, -2.067, 0.01609), (-1.905, -2.029, 1.015), (-0.2959, -1.139, -1.032), (-0.23, -1.101, -0.03285), (-2.037, -2.105, -0.983), (-1.971, -2.067, 0.01609), (-0.1746, -0.01319, 0.01603), (-0.1746, -0.01319, -0.984), (-0.1746, 0.9868, 0.01603), (-0.1746, 0.9868, -0.984), (-0.1746, -1.013, 0.01603), (-0.1746, -1.013, -0.984), (-0.1746, -0.01319, 0.01603), (-0.1746, -0.01319, -0.984), (-0.1746, -1.013, 1.016), (-0.1746, -1.013, 0.01603), (-0.1746, -0.01319, 1.016), (-0.1746, -0.01319, 0.01603), (-0.8368, -0.01319, 1.016), (-0.8368, -0.01319, 0.01603), (-0.8368, 0.9868, 1.016), (-0.8368, 0.9868, 0.01603), (-2.666, -2.068, -0.983), (-2.6, -2.03, 0.01603), (-4.407, -3.034, -0.9341), (-4.341, -2.996, 0.06497), (-2.6, -2.03, 0.01603), (-2.535, -1.992, 1.015), (-4.341, -2.996, 0.06497), (-4.275, -2.958, 1.064), (-0.8598, -1.064, -0.0329), (-0.7939, -1.026, 0.9661), (-2.6, -2.03, 0.01603), (-2.535, -1.992, 1.015), (-0.9257, -1.102, -1.032), (-0.8598, -1.064, -0.0329), (-2.666, -2.068, -0.983), (-2.6, -2.03, 0.01603), (-0.8368, -0.01319, 0.01603), (-0.8368, -0.01319, -0.984), (-0.8368, 0.9868, 0.01603), (-0.8368, 0.9868, -0.984), (-0.8368, -1.013, 0.01603), (-0.8368, -1.013, -0.984), (-0.8368, -0.01319, 0.01603), (-0.8368, -0.01319, -0.984), (-0.8368, -1.013, 1.016), (-0.8368, -1.013, 0.01603), (-0.8368, -0.01319, 1.016), (-0.8368, -0.01319, 0.01603)], [], [(6, 2, 10, 11), (1, 2, 6, 5), (5, 6, 4, 3), (3, 4, 12, 13), (1, 5, 3, 0), (1, 0, 8, 18, 7), (8, 13, 17, 14, 23), (11, 10, 20, 9, 12), (2, 1, 7, 21, 10), (0, 3, 13, 8), (4, 6, 11, 12), (17, 16, 15, 22, 14), (12, 9, 24, 15, 16), (13, 12, 16, 17), (45, 46, 78, 77), (20, 28, 27, 26), (10, 29, 28, 20), (21, 30, 29, 10), (26, 27, 30, 21), (44, 45, 77, 75), (23, 32, 31, 25), (14, 33, 32, 23), (22, 34, 33, 14), (25, 31, 34, 22), (38, 35, 68, 70), (25, 36, 35, 24), (22, 37, 36, 25), (15, 38, 37, 22), (24, 35, 38, 15), (58, 55, 88, 90), (19, 40, 39, 9), (25, 41, 40, 19), (24, 42, 41, 25), (9, 39, 42, 24), (43, 44, 75, 76), (8, 44, 43, 19), (23, 45, 44, 8), (25, 46, 45, 23), (19, 43, 46, 25), (37, 38, 70, 69), (26, 48, 47, 18), (21, 49, 48, 26), (7, 50, 49, 21), (18, 47, 50, 7), (57, 58, 90, 89), (19, 52, 51, 8), (26, 53, 52, 19), (18, 54, 53, 26), (8, 51, 54, 18), (36, 37, 69, 67), (9, 56, 55, 19), (20, 57, 56, 9), (26, 58, 57, 20), (19, 55, 58, 26), (69, 70, 102, 101), (82, 80, 112, 114), (67, 69, 101, 99), (81, 82, 114, 113), (68, 67, 99, 100), (79, 81, 113, 111), (66, 64, 96, 98), (80, 79, 111, 112), (51, 52, 83, 84), (31, 32, 63, 64), (46, 43, 76, 78), (52, 53, 85, 83), (32, 33, 65, 63), (53, 54, 86, 85), (33, 34, 66, 65), (39, 40, 71, 72), (54, 51, 84, 86), (34, 31, 64, 66), (40, 41, 73, 71), (41, 42, 74, 73), (47, 48, 79, 80), (27, 28, 59, 60), (42, 39, 72, 74), (48, 49, 81, 79), (28, 29, 61, 59), (49, 50, 82, 81), (29, 30, 62, 61), (55, 56, 87, 88), (35, 36, 67, 68), (50, 47, 80, 82), (30, 27, 60, 62), (56, 57, 89, 87), (92, 91, 93, 94), (96, 95, 97, 98), (100, 99, 101, 102), (104, 103, 105, 106), (108, 107, 109, 110), (112, 111, 113, 114), (116, 115, 117, 118), (120, 119, 121, 122), (84, 83, 115, 116), (70, 68, 100, 102), (83, 85, 117, 115), (72, 71, 103, 104), (85, 86, 118, 117), (71, 73, 105, 103), (60, 59, 91, 92), (86, 84, 116, 118), (73, 74, 106, 105), (59, 61, 93, 91), (88, 87, 119, 120), (74, 72, 104, 106), (61, 62, 94, 93), (87, 89, 121, 119), (76, 75, 107, 108), (62, 60, 92, 94), (89, 90, 122, 121), (75, 77, 109, 107), (64, 63, 95, 96), (90, 88, 120, 122), (77, 78, 110, 109), (63, 65, 97, 95), (78, 76, 108, 110), (65, 66, 98, 97)])
_uv = me_cube_002.uv_layers.new(name='UVMap')
_uv.uv.foreach_set('vector', [0.625, 0.5, 0.625, 0.25, 0.625, 0.25, 0.625, 0.5, 0.375, 0.25, 0.625, 0.25, 0.625, 0.5, 0.375, 0.5, 0.375, 0.5, 0.625, 0.5, 0.625, 0.75, 0.375, 0.75, 0.375, 0.75, 0.625, 0.75, 0.625, 0.75, 0.375, 0.75, 0.125, 0.5, 0.375, 0.5, 0.375, 0.75, 0.125, 0.75, 0.125, 0.5, 0.125, 0.75, 0.125, 0.75, 0.125, 0.625, 0.125, 0.5, 0.125, 0.75, 0.375, 0.75, 0.375, 0.75, 0.125, 0.75, 0.125, 0.75, 0.625, 0.5, 0.875, 0.5, 0.875, 0.625, 0.875, 0.75, 0.625, 0.75, 0.625, 0.25, 0.375, 0.25, 0.375, 0.25, 0.5, 0.25, 0.625, 0.25, 0.125, 0.75, 0.375, 0.75, 0.375, 0.75, 0.125, 0.75, 0.625, 0.75, 0.625, 0.5, 0.625, 0.5, 0.625, 0.75, 0.375, 0.75, 0.625, 0.75, 0.625, 1.0, 0.5, 1.0, 0.375, 1.0, 0.625, 0.75, 0.875, 0.75, 0.875, 0.75, 0.875, 0.75, 0.625, 0.75, 0.375, 0.75, 0.625, 0.75, 0.625, 0.75, 0.375, 0.75, 0.375, 0.0, 0.5, 0.0, 0.5, 0.0, 0.375, 0.0, 0.625, 0.125, 0.625, 0.125, 0.5, 0.125, 0.5, 0.125, 0.625, 0.25, 0.625, 0.25, 0.625, 0.125, 0.625, 0.125, 0.5, 0.25, 0.5, 0.25, 0.625, 0.25, 0.625, 0.25, 0.5, 0.125, 0.5, 0.125, 0.5, 0.25, 0.5, 0.25, 0.375, 0.0, 0.375, 0.0, 0.375, 0.0, 0.375, 0.0, 0.375, 0.0, 0.375, 0.0, 0.5, 0.0, 0.5, 0.0, 0.375, 0.0, 0.375, 0.0, 0.375, 0.0, 0.375, 0.0, 0.5, 0.0, 0.5, 0.0, 0.375, 0.0, 0.375, 0.0, 0.5, 0.0, 0.5, 0.0, 0.5, 0.0, 0.5, 0.0, 0.625, 0.0, 0.625, 0.0, 0.625, 0.0, 0.625, 0.0, 0.5, 0.0, 0.5, 0.0, 0.625, 0.0, 0.625, 0.0, 0.5, 0.0, 0.5, 0.0, 0.5, 0.0, 0.5, 0.0, 0.625, 0.0, 0.625, 0.0, 0.5, 0.0, 0.5, 0.0, 0.625, 0.0, 0.625, 0.0, 0.625, 0.0, 0.625, 0.0, 0.5, 0.125, 0.5, 0.0, 0.5, 0.0, 0.5, 0.125, 0.5, 0.0, 0.5, 0.0, 0.625, 0.0, 0.625, 0.0, 0.5, 0.0, 0.5, 0.0, 0.5, 0.0, 0.5, 0.0, 0.625, 0.0, 0.625, 0.0, 0.5, 0.0, 0.5, 0.0, 0.625, 0.0, 0.625, 0.0, 0.625, 0.0, 0.625, 0.0, 0.5, 0.0, 0.375, 0.0, 0.375, 0.0, 0.5, 0.0, 0.375, 0.0, 0.375, 0.0, 0.5, 0.0, 0.5, 0.0, 0.375, 0.0, 0.375, 0.0, 0.375, 0.0, 0.375, 0.0, 0.5, 0.0, 0.5, 0.0, 0.375, 0.0, 0.375, 0.0, 0.5, 0.0, 0.5, 0.0, 0.5, 0.0, 0.5, 0.0, 0.5, 0.0, 0.625, 0.0, 0.625, 0.0, 0.5, 0.0, 0.5, 0.125, 0.5, 0.125, 0.375, 0.125, 0.375, 0.125, 0.5, 0.25, 0.5, 0.25, 0.5, 0.125, 0.5, 0.125, 0.375, 0.25, 0.375, 0.25, 0.5, 0.25, 0.5, 0.25, 0.375, 0.125, 0.375, 0.125, 0.375, 0.25, 0.375, 0.25, 0.625, 0.125, 0.5, 0.125, 0.5, 0.125, 0.625, 0.125, 0.5, 0.0, 0.5, 0.0, 0.375, 0.0, 0.375, 0.0, 0.5, 0.125, 0.5, 0.125, 0.5, 0.0, 0.5, 0.0, 0.375, 0.125, 0.375, 0.125, 0.5, 0.125, 0.5, 0.125, 0.375, 0.0, 0.375, 0.0, 0.375, 0.125, 0.375, 0.125, 0.5, 0.0, 0.5, 0.0, 0.5, 0.0, 0.5, 0.0, 0.625, 0.0, 0.625, 0.0, 0.5, 0.0, 0.5, 0.0, 0.625, 0.125, 0.625, 0.125, 0.625, 0.0, 0.625, 0.0, 0.5, 0.125, 0.5, 0.125, 0.625, 0.125, 0.625, 0.125, 0.5, 0.0, 0.5, 0.0, 0.5, 0.125, 0.5, 0.125, 0.5, 0.0, 0.625, 0.0, 0.625, 0.0, 0.5, 0.0, 0.375, 0.25, 0.375, 0.125, 0.375, 0.125, 0.375, 0.25, 0.5, 0.0, 0.5, 0.0, 0.5, 0.0, 0.5, 0.0, 0.5, 0.25, 0.375, 0.25, 0.375, 0.25, 0.5, 0.25, 0.625, 0.0, 0.5, 0.0, 0.5, 0.0, 0.625, 0.0, 0.5, 0.125, 0.5, 0.25, 0.5, 0.25, 0.5, 0.125, 0.5, 0.0, 0.5, 0.0, 0.5, 0.0, 0.5, 0.0, 0.375, 0.125, 0.5, 0.125, 0.5, 0.125, 0.375, 0.125, 0.375, 0.0, 0.5, 0.0, 0.5, 0.0, 0.375, 0.0, 0.5, 0.0, 0.375, 0.0, 0.375, 0.0, 0.5, 0.0, 0.5, 0.0, 0.5, 0.0, 0.5, 0.0, 0.5, 0.0, 0.5, 0.0, 0.5, 0.125, 0.5, 0.125, 0.5, 0.0, 0.375, 0.0, 0.375, 0.0, 0.375, 0.0, 0.375, 0.0, 0.5, 0.125, 0.375, 0.125, 0.375, 0.125, 0.5, 0.125, 0.375, 0.0, 0.5, 0.0, 0.5, 0.0, 0.375, 0.0, 0.625, 0.0, 0.5, 0.0, 0.5, 0.0, 0.625, 0.0, 0.375, 0.125, 0.375, 0.0, 0.375, 0.0, 0.375, 0.125, 0.5, 0.0, 0.5, 0.0, 0.5, 0.0, 0.5, 0.0, 0.5, 0.0, 0.5, 0.0, 0.5, 0.0, 0.5, 0.0, 0.5, 0.0, 0.625, 0.0, 0.625, 0.0, 0.5, 0.0, 0.375, 0.125, 0.5, 0.125, 0.5, 0.125, 0.375, 0.125, 0.5, 0.125, 0.625, 0.125, 0.625, 0.125, 0.5, 0.125, 0.625, 0.0, 0.625, 0.0, 0.625, 0.0, 0.625, 0.0, 0.5, 0.125, 0.5, 0.25, 0.5, 0.25, 0.5, 0.125, 0.625, 0.125, 0.625, 0.25, 0.625, 0.25, 0.625, 0.125, 0.5, 0.25, 0.375, 0.25, 0.375, 0.25, 0.5, 0.25, 0.625, 0.25, 0.5, 0.25, 0.5, 0.25, 0.625, 0.25, 0.5, 0.0, 0.625, 0.0, 0.625, 0.0, 0.5, 0.0, 0.625, 0.0, 0.5, 0.0, 0.5, 0.0, 0.625, 0.0, 0.375, 0.25, 0.375, 0.125, 0.375, 0.125, 0.375, 0.25, 0.5, 0.25, 0.5, 0.125, 0.5, 0.125, 0.5, 0.25, 0.625, 0.0, 0.625, 0.125, 0.625, 0.125, 0.625, 0.0, 0.5, 0.125, 0.625, 0.125, 0.625, 0.25, 0.5, 0.25, 0.5, 0.0, 0.375, 0.0, 0.375, 0.0, 0.5, 0.0, 0.625, 0.0, 0.5, 0.0, 0.5, 0.0, 0.625, 0.0, 0.625, 0.0, 0.5, 0.0, 0.5, 0.0, 0.625, 0.0, 0.5, 0.0, 0.375, 0.0, 0.375, 0.0, 0.5, 0.0, 0.375, 0.125, 0.5, 0.125, 0.5, 0.25, 0.375, 0.25, 0.375, 0.0, 0.5, 0.0, 0.5, 0.125, 0.375, 0.125, 0.5, 0.0, 0.625, 0.0, 0.625, 0.125, 0.5, 0.125, 0.375, 0.0, 0.5, 0.0, 0.5, 0.0, 0.375, 0.0, 0.625, 0.0, 0.625, 0.0, 0.625, 0.0, 0.625, 0.0, 0.5, 0.0, 0.5, 0.125, 0.5, 0.125, 0.5, 0.0, 0.625, 0.0, 0.5, 0.0, 0.5, 0.0, 0.625, 0.0, 0.5, 0.125, 0.375, 0.125, 0.375, 0.125, 0.5, 0.125, 0.5, 0.0, 0.5, 0.0, 0.5, 0.0, 0.5, 0.0, 0.5, 0.125, 0.625, 0.125, 0.625, 0.125, 0.5, 0.125, 0.375, 0.125, 0.375, 0.0, 0.375, 0.0, 0.375, 0.125, 0.5, 0.0, 0.625, 0.0, 0.625, 0.0, 0.5, 0.0, 0.625, 0.125, 0.625, 0.25, 0.625, 0.25, 0.625, 0.125, 0.5, 0.0, 0.625, 0.0, 0.625, 0.0, 0.5, 0.0, 0.625, 0.0, 0.625, 0.0, 0.625, 0.0, 0.625, 0.0, 0.625, 0.25, 0.5, 0.25, 0.5, 0.25, 0.625, 0.25, 0.625, 0.0, 0.625, 0.125, 0.625, 0.125, 0.625, 0.0, 0.5, 0.0, 0.375, 0.0, 0.375, 0.0, 0.5, 0.0, 0.5, 0.25, 0.5, 0.125, 0.5, 0.125, 0.5, 0.25, 0.625, 0.125, 0.5, 0.125, 0.5, 0.125, 0.625, 0.125, 0.375, 0.0, 0.375, 0.0, 0.375, 0.0, 0.375, 0.0, 0.5, 0.0, 0.375, 0.0, 0.375, 0.0, 0.5, 0.0, 0.5, 0.125, 0.5, 0.0, 0.5, 0.0, 0.5, 0.125, 0.375, 0.0, 0.5, 0.0, 0.5, 0.0, 0.375, 0.0, 0.375, 0.0, 0.375, 0.0, 0.375, 0.0, 0.375, 0.0, 0.5, 0.0, 0.5, 0.0, 0.5, 0.0, 0.5, 0.0, 0.375, 0.0, 0.5, 0.0, 0.5, 0.0, 0.375, 0.0])
me_cube_002.materials.append(mat_material_002)
me_cube_002.use_remesh_fix_poles = True
me_cube_002.use_remesh_preserve_attributes = False
me_cube_002.use_mirror_vertex_groups = False
me_cube_002.update()
me_cube_003 = bpy.data.meshes.new('Cube.003')
me_cube_003.from_pydata([(-1.0, -1.0, -1.0), (-1.0, 1.0, -1.0), (-1.0, 1.0, 1.0), (1.0, -1.0, -1.0), (1.0, -1.0, 1.0), (1.0, 1.0, -1.0), (1.0, 1.0, 1.0), (-1.405, 0.9868, -0.984), (-1.466, -1.027, -0.9825), (-1.334, -1.035, 1.017), (-1.405, 0.9868, 1.016), (0.595, 0.9868, 1.016), (0.5677, -1.147, 1.012), (0.436, -1.138, -0.9881), (-4.947, -2.961, -0.9837), (-4.816, -2.969, 1.016), (-2.914, -3.081, 1.011), (-3.045, -3.072, -0.9893), (-1.405, -0.01319, -0.984), (-1.4, -1.031, 0.01736), (-1.405, -0.01319, 1.016), (-1.405, 0.9868, 0.01603), (-4.881, -2.965, 0.01617), (-3.207, -1.994, -0.9831), (-3.075, -2.002, 1.017), (-3.141, -1.998, 0.01677), (-1.405, -0.01319, 0.01603), (-1.523, -0.01319, 0.01603), (-1.523, -0.01319, 1.016), (-1.523, 0.9868, 1.016), (-1.523, 0.9868, 0.01603), (-3.253, -1.992, 0.01709), (-3.319, -1.987, -0.9828), (-5.059, -2.954, -0.9834), (-4.994, -2.959, 0.0165), (-3.187, -1.996, 1.017), (-3.253, -1.992, 0.01709), (-4.994, -2.959, 0.0165), (-4.928, -2.963, 1.016), (-1.446, -1.029, 1.018), (-1.512, -1.024, 0.01769), (-3.253, -1.992, 0.01709), (-3.187, -1.996, 1.017), (-1.512, -1.024, 0.01769), (-1.578, -1.02, -0.9822), (-3.319, -1.987, -0.9828), (-3.253, -1.992, 0.01709), (-1.523, -0.01319, -0.984), (-1.523, -0.01319, 0.01603), (-1.523, 0.9868, 0.01603), (-1.523, 0.9868, -0.984), (-1.523, -1.013, -0.984), (-1.523, -1.013, 0.01603), (-1.523, -0.01319, 0.01603), (-1.523, -0.01319, -0.984), (-1.523, -1.013, 0.01603), (-1.523, -1.013, 1.016), (-1.523, -0.01319, 1.016), (-1.523, -0.01319, 0.01603), (-0.1746, -0.01319, 1.016), (-0.1746, -0.01319, 0.01603), (-0.1746, 0.9868, 1.016), (-0.1746, 0.9868, 0.01603), (-2.037, -2.062, -0.9866), (-1.971, -2.067, 0.01335), (-3.777, -3.029, -0.9871), (-3.711, -3.034, 0.01275), (-1.971, -2.067, 0.01335), (-1.905, -2.071, 1.013), (-3.711, -3.033, 0.06502), (-3.645, -3.038, 1.013), (-0.23, -1.1, 0.01394), (-0.1641, -1.104, 1.014), (-1.971, -2.067, 0.01335), (-1.905, -2.071, 1.013), (-0.2959, -1.095, -0.986), (-0.23, -1.1, 0.01394), (-2.037, -2.062, -0.9866), (-1.971, -2.067, 0.01335), (-0.1746, -0.01319, 0.01603), (-0.1746, -0.01319, -0.984), (-0.1746, 0.9868, 0.01603), (-0.1746, 0.9868, -0.984), (-0.1746, -1.013, 0.01603), (-0.1746, -1.013, -0.984), (-0.1746, -0.01319, 0.01603), (-0.1746, -0.01319, -0.984), (-0.1746, -1.013, 1.016), (-0.1746, -1.013, 0.01603), (-0.1746, -0.01319, 1.016), (-0.1746, -0.01319, 0.01603), (-0.8368, -0.01319, 1.016), (-0.8368, -0.01319, 0.01603), (-0.8368, 0.9868, 1.016), (-0.8368, 0.9868, 0.01603), (-2.666, -2.025, -0.9847), (-2.6, -2.03, 0.01519), (-4.407, -2.992, -0.9853), (-4.341, -2.997, 0.01459), (-2.6, -2.03, 0.01519), (-2.535, -2.034, 1.015), (-4.341, -2.997, 0.01459), (-4.275, -3.001, 1.014), (-0.8598, -1.063, 0.01578), (-0.7939, -1.067, 1.016), (-2.6, -2.03, 0.01519), (-2.535, -2.034, 1.015), (-0.9257, -1.058, -0.9841), (-0.8598, -1.063, 0.01578), (-2.666, -2.025, -0.9847), (-2.6, -2.03, 0.01519), (-0.8368, -0.01319, 0.01603), (-0.8368, -0.01319, -0.984), (-0.8368, 0.9868, 0.01603), (-0.8368, 0.9868, -0.984), (-0.8368, -1.013, 0.01603), (-0.8368, -1.013, -0.984), (-0.8368, -0.01319, 0.01603), (-0.8368, -0.01319, -0.984), (-0.8368, -1.013, 1.016), (-0.8368, -1.013, 0.01603), (-0.8368, -0.01319, 1.016), (-0.8368, -0.01319, 0.01603)], [], [(6, 2, 10, 11), (1, 2, 6, 5), (5, 6, 4, 3), (3, 4, 12, 13), (1, 5, 3, 0), (1, 0, 8, 18, 7), (8, 13, 17, 14, 23), (11, 10, 20, 9, 12), (2, 1, 7, 21, 10), (0, 3, 13, 8), (4, 6, 11, 12), (17, 16, 15, 22, 14), (12, 9, 24, 15, 16), (13, 12, 16, 17), (45, 46, 78, 77), (20, 28, 27, 26), (10, 29, 28, 20), (21, 30, 29, 10), (26, 27, 30, 21), (44, 45, 77, 75), (23, 32, 31, 25), (14, 33, 32, 23), (22, 34, 33, 14), (25, 31, 34, 22), (38, 35, 68, 70), (25, 36, 35, 24), (22, 37, 36, 25), (15, 38, 37, 22), (24, 35, 38, 15), (58, 55, 88, 90), (19, 40, 39, 9), (25, 41, 40, 19), (24, 42, 41, 25), (9, 39, 42, 24), (43, 44, 75, 76), (8, 44, 43, 19), (23, 45, 44, 8), (25, 46, 45, 23), (19, 43, 46, 25), (37, 38, 70, 69), (26, 48, 47, 18), (21, 49, 48, 26), (7, 50, 49, 21), (18, 47, 50, 7), (57, 58, 90, 89), (19, 52, 51, 8), (26, 53, 52, 19), (18, 54, 53, 26), (8, 51, 54, 18), (36, 37, 69, 67), (9, 56, 55, 19), (20, 57, 56, 9), (26, 58, 57, 20), (19, 55, 58, 26), (69, 70, 102, 101), (82, 80, 112, 114), (67, 69, 101, 99), (81, 82, 114, 113), (68, 67, 99, 100), (79, 81, 113, 111), (66, 64, 96, 98), (80, 79, 111, 112), (51, 52, 83, 84), (31, 32, 63, 64), (46, 43, 76, 78), (52, 53, 85, 83), (32, 33, 65, 63), (53, 54, 86, 85), (33, 34, 66, 65), (39, 40, 71, 72), (54, 51, 84, 86), (34, 31, 64, 66), (40, 41, 73, 71), (41, 42, 74, 73), (47, 48, 79, 80), (27, 28, 59, 60), (42, 39, 72, 74), (48, 49, 81, 79), (28, 29, 61, 59), (49, 50, 82, 81), (29, 30, 62, 61), (55, 56, 87, 88), (35, 36, 67, 68), (50, 47, 80, 82), (30, 27, 60, 62), (56, 57, 89, 87), (92, 91, 93, 94), (96, 95, 97, 98), (100, 99, 101, 102), (104, 103, 105, 106), (108, 107, 109, 110), (112, 111, 113, 114), (116, 115, 117, 118), (120, 119, 121, 122), (84, 83, 115, 116), (70, 68, 100, 102), (83, 85, 117, 115), (72, 71, 103, 104), (85, 86, 118, 117), (71, 73, 105, 103), (60, 59, 91, 92), (86, 84, 116, 118), (73, 74, 106, 105), (59, 61, 93, 91), (88, 87, 119, 120), (74, 72, 104, 106), (61, 62, 94, 93), (87, 89, 121, 119), (76, 75, 107, 108), (62, 60, 92, 94), (89, 90, 122, 121), (75, 77, 109, 107), (64, 63, 95, 96), (90, 88, 120, 122), (77, 78, 110, 109), (63, 65, 97, 95), (78, 76, 108, 110), (65, 66, 98, 97)])
_uv = me_cube_003.uv_layers.new(name='UVMap')
_uv.uv.foreach_set('vector', [0.625, 0.5, 0.625, 0.25, 0.625, 0.25, 0.625, 0.5, 0.375, 0.25, 0.625, 0.25, 0.625, 0.5, 0.375, 0.5, 0.375, 0.5, 0.625, 0.5, 0.625, 0.75, 0.375, 0.75, 0.375, 0.75, 0.625, 0.75, 0.625, 0.75, 0.375, 0.75, 0.125, 0.5, 0.375, 0.5, 0.375, 0.75, 0.125, 0.75, 0.125, 0.5, 0.125, 0.75, 0.125, 0.75, 0.125, 0.625, 0.125, 0.5, 0.125, 0.75, 0.375, 0.75, 0.375, 0.75, 0.125, 0.75, 0.125, 0.75, 0.625, 0.5, 0.875, 0.5, 0.875, 0.625, 0.875, 0.75, 0.625, 0.75, 0.625, 0.25, 0.375, 0.25, 0.375, 0.25, 0.5, 0.25, 0.625, 0.25, 0.125, 0.75, 0.375, 0.75, 0.375, 0.75, 0.125, 0.75, 0.625, 0.75, 0.625, 0.5, 0.625, 0.5, 0.625, 0.75, 0.375, 0.75, 0.625, 0.75, 0.625, 1.0, 0.5, 1.0, 0.375, 1.0, 0.625, 0.75, 0.875, 0.75, 0.875, 0.75, 0.875, 0.75, 0.625, 0.75, 0.375, 0.75, 0.625, 0.75, 0.625, 0.75, 0.375, 0.75, 0.375, 0.0, 0.5, 0.0, 0.5, 0.0, 0.375, 0.0, 0.625, 0.125, 0.625, 0.125, 0.5, 0.125, 0.5, 0.125, 0.625, 0.25, 0.625, 0.25, 0.625, 0.125, 0.625, 0.125, 0.5, 0.25, 0.5, 0.25, 0.625, 0.25, 0.625, 0.25, 0.5, 0.125, 0.5, 0.125, 0.5, 0.25, 0.5, 0.25, 0.375, 0.0, 0.375, 0.0, 0.375, 0.0, 0.375, 0.0, 0.375, 0.0, 0.375, 0.0, 0.5, 0.0, 0.5, 0.0, 0.375, 0.0, 0.375, 0.0, 0.375, 0.0, 0.375, 0.0, 0.5, 0.0, 0.5, 0.0, 0.375, 0.0, 0.375, 0.0, 0.5, 0.0, 0.5, 0.0, 0.5, 0.0, 0.5, 0.0, 0.625, 0.0, 0.625, 0.0, 0.625, 0.0, 0.625, 0.0, 0.5, 0.0, 0.5, 0.0, 0.625, 0.0, 0.625, 0.0, 0.5, 0.0, 0.5, 0.0, 0.5, 0.0, 0.5, 0.0, 0.625, 0.0, 0.625, 0.0, 0.5, 0.0, 0.5, 0.0, 0.625, 0.0, 0.625, 0.0, 0.625, 0.0, 0.625, 0.0, 0.5, 0.125, 0.5, 0.0, 0.5, 0.0, 0.5, 0.125, 0.5, 0.0, 0.5, 0.0, 0.625, 0.0, 0.625, 0.0, 0.5, 0.0, 0.5, 0.0, 0.5, 0.0, 0.5, 0.0, 0.625, 0.0, 0.625, 0.0, 0.5, 0.0, 0.5, 0.0, 0.625, 0.0, 0.625, 0.0, 0.625, 0.0, 0.625, 0.0, 0.5, 0.0, 0.375, 0.0, 0.375, 0.0, 0.5, 0.0, 0.375, 0.0, 0.375, 0.0, 0.5, 0.0, 0.5, 0.0, 0.375, 0.0, 0.375, 0.0, 0.375, 0.0, 0.375, 0.0, 0.5, 0.0, 0.5, 0.0, 0.375, 0.0, 0.375, 0.0, 0.5, 0.0, 0.5, 0.0, 0.5, 0.0, 0.5, 0.0, 0.5, 0.0, 0.625, 0.0, 0.625, 0.0, 0.5, 0.0, 0.5, 0.125, 0.5, 0.125, 0.375, 0.125, 0.375, 0.125, 0.5, 0.25, 0.5, 0.25, 0.5, 0.125, 0.5, 0.125, 0.375, 0.25, 0.375, 0.25, 0.5, 0.25, 0.5, 0.25, 0.375, 0.125, 0.375, 0.125, 0.375, 0.25, 0.375, 0.25, 0.625, 0.125, 0.5, 0.125, 0.5, 0.125, 0.625, 0.125, 0.5, 0.0, 0.5, 0.0, 0.375, 0.0, 0.375, 0.0, 0.5, 0.125, 0.5, 0.125, 0.5, 0.0, 0.5, 0.0, 0.375, 0.125, 0.375, 0.125, 0.5, 0.125, 0.5, 0.125, 0.375, 0.0, 0.375, 0.0, 0.375, 0.125, 0.375, 0.125, 0.5, 0.0, 0.5, 0.0, 0.5, 0.0, 0.5, 0.0, 0.625, 0.0, 0.625, 0.0, 0.5, 0.0, 0.5, 0.0, 0.625, 0.125, 0.625, 0.125, 0.625, 0.0, 0.625, 0.0, 0.5, 0.125, 0.5, 0.125, 0.625, 0.125, 0.625, 0.125, 0.5, 0.0, 0.5, 0.0, 0.5, 0.125, 0.5, 0.125, 0.5, 0.0, 0.625, 0.0, 0.625, 0.0, 0.5, 0.0, 0.375, 0.25, 0.375, 0.125, 0.375, 0.125, 0.375, 0.25, 0.5, 0.0, 0.5, 0.0, 0.5, 0.0, 0.5, 0.0, 0.5, 0.25, 0.375, 0.25, 0.375, 0.25, 0.5, 0.25, 0.625, 0.0, 0.5, 0.0, 0.5, 0.0, 0.625, 0.0, 0.5, 0.125, 0.5, 0.25, 0.5, 0.25, 0.5, 0.125, 0.5, 0.0, 0.5, 0.0, 0.5, 0.0, 0.5, 0.0, 0.375, 0.125, 0.5, 0.125, 0.5, 0.125, 0.375, 0.125, 0.375, 0.0, 0.5, 0.0, 0.5, 0.0, 0.375, 0.0, 0.5, 0.0, 0.375, 0.0, 0.375, 0.0, 0.5, 0.0, 0.5, 0.0, 0.5, 0.0, 0.5, 0.0, 0.5, 0.0, 0.5, 0.0, 0.5, 0.125, 0.5, 0.125, 0.5, 0.0, 0.375, 0.0, 0.375, 0.0, 0.375, 0.0, 0.375, 0.0, 0.5, 0.125, 0.375, 0.125, 0.375, 0.125, 0.5, 0.125, 0.375, 0.0, 0.5, 0.0, 0.5, 0.0, 0.375, 0.0, 0.625, 0.0, 0.5, 0.0, 0.5, 0.0, 0.625, 0.0, 0.375, 0.125, 0.375, 0.0, 0.375, 0.0, 0.375, 0.125, 0.5, 0.0, 0.5, 0.0, 0.5, 0.0, 0.5, 0.0, 0.5, 0.0, 0.5, 0.0, 0.5, 0.0, 0.5, 0.0, 0.5, 0.0, 0.625, 0.0, 0.625, 0.0, 0.5, 0.0, 0.375, 0.125, 0.5, 0.125, 0.5, 0.125, 0.375, 0.125, 0.5, 0.125, 0.625, 0.125, 0.625, 0.125, 0.5, 0.125, 0.625, 0.0, 0.625, 0.0, 0.625, 0.0, 0.625, 0.0, 0.5, 0.125, 0.5, 0.25, 0.5, 0.25, 0.5, 0.125, 0.625, 0.125, 0.625, 0.25, 0.625, 0.25, 0.625, 0.125, 0.5, 0.25, 0.375, 0.25, 0.375, 0.25, 0.5, 0.25, 0.625, 0.25, 0.5, 0.25, 0.5, 0.25, 0.625, 0.25, 0.5, 0.0, 0.625, 0.0, 0.625, 0.0, 0.5, 0.0, 0.625, 0.0, 0.5, 0.0, 0.5, 0.0, 0.625, 0.0, 0.375, 0.25, 0.375, 0.125, 0.375, 0.125, 0.375, 0.25, 0.5, 0.25, 0.5, 0.125, 0.5, 0.125, 0.5, 0.25, 0.625, 0.0, 0.625, 0.125, 0.625, 0.125, 0.625, 0.0, 0.5, 0.125, 0.625, 0.125, 0.625, 0.25, 0.5, 0.25, 0.5, 0.0, 0.375, 0.0, 0.375, 0.0, 0.5, 0.0, 0.625, 0.0, 0.5, 0.0, 0.5, 0.0, 0.625, 0.0, 0.625, 0.0, 0.5, 0.0, 0.5, 0.0, 0.625, 0.0, 0.5, 0.0, 0.375, 0.0, 0.375, 0.0, 0.5, 0.0, 0.375, 0.125, 0.5, 0.125, 0.5, 0.25, 0.375, 0.25, 0.375, 0.0, 0.5, 0.0, 0.5, 0.125, 0.375, 0.125, 0.5, 0.0, 0.625, 0.0, 0.625, 0.125, 0.5, 0.125, 0.375, 0.0, 0.5, 0.0, 0.5, 0.0, 0.375, 0.0, 0.625, 0.0, 0.625, 0.0, 0.625, 0.0, 0.625, 0.0, 0.5, 0.0, 0.5, 0.125, 0.5, 0.125, 0.5, 0.0, 0.625, 0.0, 0.5, 0.0, 0.5, 0.0, 0.625, 0.0, 0.5, 0.125, 0.375, 0.125, 0.375, 0.125, 0.5, 0.125, 0.5, 0.0, 0.5, 0.0, 0.5, 0.0, 0.5, 0.0, 0.5, 0.125, 0.625, 0.125, 0.625, 0.125, 0.5, 0.125, 0.375, 0.125, 0.375, 0.0, 0.375, 0.0, 0.375, 0.125, 0.5, 0.0, 0.625, 0.0, 0.625, 0.0, 0.5, 0.0, 0.625, 0.125, 0.625, 0.25, 0.625, 0.25, 0.625, 0.125, 0.5, 0.0, 0.625, 0.0, 0.625, 0.0, 0.5, 0.0, 0.625, 0.0, 0.625, 0.0, 0.625, 0.0, 0.625, 0.0, 0.625, 0.25, 0.5, 0.25, 0.5, 0.25, 0.625, 0.25, 0.625, 0.0, 0.625, 0.125, 0.625, 0.125, 0.625, 0.0, 0.5, 0.0, 0.375, 0.0, 0.375, 0.0, 0.5, 0.0, 0.5, 0.25, 0.5, 0.125, 0.5, 0.125, 0.5, 0.25, 0.625, 0.125, 0.5, 0.125, 0.5, 0.125, 0.625, 0.125, 0.375, 0.0, 0.375, 0.0, 0.375, 0.0, 0.375, 0.0, 0.5, 0.0, 0.375, 0.0, 0.375, 0.0, 0.5, 0.0, 0.5, 0.125, 0.5, 0.0, 0.5, 0.0, 0.5, 0.125, 0.375, 0.0, 0.5, 0.0, 0.5, 0.0, 0.375, 0.0, 0.375, 0.0, 0.375, 0.0, 0.375, 0.0, 0.375, 0.0, 0.5, 0.0, 0.5, 0.0, 0.5, 0.0, 0.5, 0.0, 0.375, 0.0, 0.5, 0.0, 0.5, 0.0, 0.375, 0.0])
me_cube_003.materials.append(mat_material_003)
me_cube_003.use_remesh_fix_poles = True
me_cube_003.use_remesh_preserve_attributes = False
me_cube_003.use_mirror_vertex_groups = False
me_cube_003.update()
me_cylinder_003 = bpy.data.meshes.new('Cylinder.003')
me_cylinder_003.from_pydata([(0.0, 1.0, -1.0), (0.0, 1.0, 1.0), (0.866, 0.5, -1.0), (0.866, 0.5, 1.0), (0.866, -0.5, -1.0), (0.866, -0.5, 1.0), (-8.742e-08, -1.0, -1.0), (-8.742e-08, -1.0, 1.0), (-0.866, -0.5, -1.0), (-0.866, -0.5, 1.0), (-0.866, 0.5, -1.0), (-0.866, 0.5, 1.0)], [], [(0, 1, 3, 2), (2, 3, 5, 4), (4, 5, 7, 6), (6, 7, 9, 8), (3, 1, 11, 9, 7, 5), (8, 9, 11, 10), (10, 11, 1, 0), (0, 2, 4, 6, 8, 10)])
_uv = me_cylinder_003.uv_layers.new(name='UVMap')
_uv.uv.foreach_set('vector', [1.0, 0.5, 1.0, 1.0, 0.8333, 1.0, 0.8333, 0.5, 0.8333, 0.5, 0.8333, 1.0, 0.6667, 1.0, 0.6667, 0.5, 0.6667, 0.5, 0.6667, 1.0, 0.5, 1.0, 0.5, 0.5, 0.5, 0.5, 0.5, 1.0, 0.3333, 1.0, 0.3333, 0.5, 0.4578, 0.37, 0.25, 0.49, 0.04215, 0.37, 0.04215, 0.13, 0.25, 0.01, 0.4578, 0.13, 0.3333, 0.5, 0.3333, 1.0, 0.1667, 1.0, 0.1667, 0.5, 0.1667, 0.5, 0.1667, 1.0, -8.941e-08, 1.0, -8.941e-08, 0.5, 0.75, 0.49, 0.9578, 0.37, 0.9578, 0.13, 0.75, 0.01, 0.5422, 0.13, 0.5422, 0.37])
me_cylinder_003.materials.append(mat_material_001)
me_cylinder_003.use_remesh_fix_poles = True
me_cylinder_003.use_remesh_preserve_attributes = False
me_cylinder_003.use_mirror_vertex_groups = False
me_cylinder_003.update()

# ---- objects
ob_light = bpy.data.objects.new('Light', light_light)
ob_camera = bpy.data.objects.new('Camera', cam_camera)
ob_cylinder_001 = bpy.data.objects.new('Cylinder.001', me_cylinder_001)
ob_cylinder_002 = bpy.data.objects.new('Cylinder.002', me_cylinder_002)
ob_cube = bpy.data.objects.new('Cube', me_cube_001)
ob_cube_001 = bpy.data.objects.new('Cube.001', me_cube_002)
ob_cube_002 = bpy.data.objects.new('Cube.002', me_cube_003)
ob_cylinder_003 = bpy.data.objects.new('Cylinder.003', me_cylinder_003)

# ---- transforms, parenting, visibility, modifiers, constraints
ob_light.location = (1.083, 1.005, 6.5)
ob_light.rotation_euler = (0.1578, 0.1906, 1.805)
ob_light.lock_rotations_4d = False
ob_light.empty_display_type = 'ARROWS'
ob_light.color = (0.0, 0.0, 0.0, 0.0)
ob_light.lineart.crease_threshold = 0.0
ob_camera.location = (4.412, -6.926, 7.266)
ob_camera.rotation_euler = (0.7254, -0.3394, 0.8815)
ob_camera.lock_rotations_4d = False
ob_camera.empty_display_type = 'ARROWS'
ob_camera.color = (0.0, 0.0, 0.0, 0.0)
ob_camera.display_type = 'WIRE'
ob_camera.lineart.crease_threshold = 0.0
ob_cylinder_001.location = (1.883, 0.0, -3.339)
ob_cylinder_001.rotation_euler = (0.0, -0.5068, 0.0)
ob_cylinder_001.scale = (-0.2276, -0.2276, -0.7175)
ob_cylinder_001.lineart.crease_threshold = 0.0
ob_cylinder_002.location = (2.506, 0.0, -4.461)
ob_cylinder_002.rotation_euler = (0.0, -0.5068, 0.0)
ob_cylinder_002.scale = (2.745, 2.745, 0.5843)
ob_cylinder_002.lineart.crease_threshold = 0.0
ob_cube.location = (0.3966, 0.0, -0.6619)
ob_cube.rotation_euler = (1.581, -0.5068, -3.133e-21)
ob_cube.scale = (0.1788, 0.07244, 2.089)
ob_cube.lineart.crease_threshold = 0.0
ob_cube_001.location = (0.3848, 3.256, -0.6407)
ob_cube_001.rotation_euler = (0.0, -0.5068, 0.0)
ob_cube_001.scale = (-0.2133, -1.182, 1.072)
ob_cube_001.lineart.crease_threshold = 0.0
ob_cube_002.location = (0.3848, -3.199, -0.6407)
ob_cube_002.rotation_euler = (3.103, -0.5068, 0.0)
ob_cube_002.scale = (-0.2133, -1.182, 1.072)
ob_cube_002.lineart.crease_threshold = 0.0
ob_cylinder_003.location = (0.4335, 0.0, -1.035)
ob_cylinder_003.rotation_euler = (-0.5591, -0.05345, 1.471)
ob_cylinder_003.scale = (-1.323, -1.323, -2.71)
ob_cylinder_003.lineart.crease_threshold = 0.0

# ---- collection membership
col_collection.objects.link(ob_light)
col_collection.objects.link(ob_camera)
col_collection.objects.link(ob_cylinder_001)
col_collection.objects.link(ob_cylinder_002)
col_collection.objects.link(ob_cube)
col_collection.objects.link(ob_cube_001)
col_collection.objects.link(ob_cube_002)
col_collection.objects.link(ob_cylinder_003)

# ---- scene / render settings (as saved in the file)
scene.camera = ob_camera
scene.frame_start = 1; scene.frame_end = 250; scene.frame_set(1)
scene.render.engine = 'BLENDER_EEVEE_NEXT'
scene.cycles.use_denoising = False
scene.cycles.samples = 128
scene.cycles.sampling_pattern = 'TABULATED_SOBOL'
scene.cycles.use_adaptive_sampling = False
scene.cycles.use_light_tree = False
scene.view_settings.view_transform = 'Filmic'
bpy.context.view_layer.update()
